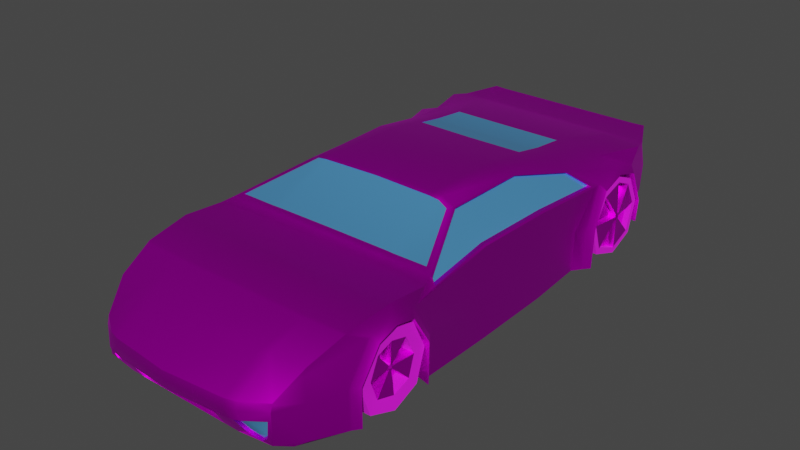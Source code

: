 # Source: Cocheto.blend  (saved by Blender 4.0.36; exported with 4.5.12 LTS)
import bpy
from mathutils import Matrix  # noqa: F401  (used for matrix-valued properties, if any)

bpy.ops.wm.read_factory_settings(use_empty=True)
scene = bpy.context.scene
scene.name = 'Scene'

# ---- collections
col_collection = bpy.data.collections.new('Collection'); scene.collection.children.link(col_collection)

# ---- images (referenced by path relative to the original .blend; pixels are not part of the script)
import os
ASSET_DIR = os.environ.get("B2B_ASSET_DIR", "")  # directory of the original .blend (textures are referenced by path, not embedded)
HERE = os.path.dirname(os.path.abspath(__file__))  # packed textures are extracted next to this script under _unpacked/

def load_image(name, relpath, width, height, colorspace="sRGB"):
    """Load a texture the original file referenced (path relative to the .blend, or extracted next to this script)."""
    p = next((c for c in (os.path.join(HERE, relpath), os.path.join(ASSET_DIR, relpath)) if relpath and os.path.exists(c)), "")
    if p:
        img = bpy.data.images.load(p, check_existing=True)
        img.name = name
    else:  # same state as the original file: an image datablock whose file is absent (Cycles renders it pink)
        img = bpy.data.images.new(name, width, height)
        img.source = "FILE"
        img.filepath = "//" + (relpath or name)
    img.colorspace_settings.name = colorspace
    return img
img_metal041a_1k_jpg_color_jpg = load_image('Metal041A_1K-JPG_Color.jpg', 'Metal041A_1K-JPG_Color.jpg', 1024, 1024, 'sRGB')
img_rubber004_1k_png_color_png = load_image('Rubber004_1K-PNG_Color.png', 'Rubber004_1K-PNG_Color.png', 1024, 1024, 'sRGB')

# ---- materials (node trees are filled in below, after node groups)
mat_base = bpy.data.materials.new('Base')
mat_base.alpha_threshold = 0.0
mat_base.use_transparent_shadow = False
mat_base.roughness = 0.5
mat_base.line_color = (0.0, 0.0, 0.0, 1.0)
mat_vidrio = bpy.data.materials.new('Vidrio')
mat_vidrio.use_transparent_shadow = False
mat_caucho = bpy.data.materials.new('Caucho')
mat_caucho.use_transparent_shadow = False
mat_metal = bpy.data.materials.new('Metal')
mat_metal.use_transparent_shadow = False

# ---- node groups
ng_auto_smooth = bpy.data.node_groups.new('Auto Smooth', 'GeometryNodeTree')
_s = ng_auto_smooth.interface.new_socket(name='Geometry', in_out='OUTPUT', socket_type='NodeSocketGeometry')
_s = ng_auto_smooth.interface.new_socket(name='Geometry', in_out='INPUT', socket_type='NodeSocketGeometry')
_s = ng_auto_smooth.interface.new_socket(name='Angle', in_out='INPUT', socket_type='NodeSocketFloat')
_s.subtype = 'ANGLE'
_s.min_value = 0.0
_s.max_value = 3.142
ng_auto_smooth.is_modifier = True
_N = ng_auto_smooth.nodes; _L = ng_auto_smooth.links
n0 = _N.new('NodeGroupOutput'); n0.name = 'Group Output'; n0.location = (480, -100)
n1 = _N.new('NodeGroupInput'); n1.name = 'Group Input'; n1.location = (-420, -300)
n2 = _N.new('NodeGroupInput'); n2.name = 'Group Input.001'; n2.location = (-60, -100)
n3 = _N.new('GeometryNodeSetShadeSmooth'); n3.name = 'Set Shade Smooth'; n3.location = (120, -100)
n3.domain = 'EDGE'
n4 = _N.new('GeometryNodeSetShadeSmooth'); n4.name = 'Set Shade Smooth.001'; n4.location = (300, -100)
n5 = _N.new('GeometryNodeInputMeshEdgeAngle'); n5.name = 'Edge Angle'; n5.location = (-420, -220)
n6 = _N.new('GeometryNodeInputEdgeSmooth'); n6.name = 'Is Edge Smooth'; n6.location = (-60, -160)
n7 = _N.new('GeometryNodeInputShadeSmooth'); n7.name = 'Is Face Smooth'; n7.location = (-240, -340)
n8 = _N.new('FunctionNodeBooleanMath'); n8.name = 'Boolean Math'; n8.location = (-60, -220)
n9 = _N.new('FunctionNodeCompare'); n9.name = 'Compare'; n9.location = (-240, -180)
n9.operation = 'LESS_EQUAL'
_L.new(n5.outputs[0], n9.inputs[0])
_L.new(n4.outputs[0], n0.inputs[0])
_L.new(n1.outputs[1], n9.inputs[1])
_L.new(n9.outputs[0], n8.inputs[0])
_L.new(n7.outputs[0], n8.inputs[1])
_L.new(n2.outputs[0], n3.inputs[0])
_L.new(n6.outputs[0], n3.inputs[1])
_L.new(n3.outputs[0], n4.inputs[0])
_L.new(n8.outputs[0], n3.inputs[2])
n0.is_active_output = True

# ---- material node trees
mat_base.use_nodes = True; mat_base.node_tree.nodes.clear()
_N = mat_base.node_tree.nodes; _L = mat_base.node_tree.links
n0 = _N.new('ShaderNodeOutputMaterial'); n0.name = 'Material Output'; n0.location = (300, 300)
n1 = _N.new('ShaderNodeBsdfPrincipled'); n1.name = 'Principled BSDF'; n1.location = (10, 300)
n1.distribution = 'GGX'
n1.subsurface_method = 'RANDOM_WALK_SKIN'
n1.inputs[1].default_value = 1.0
n1.inputs[3].default_value = 1.45
n1.inputs[27].default_value = (0.0, 0.0, 0.0, 1.0)
n1.inputs[28].default_value = 1.0
n2 = _N.new('ShaderNodeTexImage'); n2.name = 'Imagen'; n2.location = (-270, 260)
n2.image = img_metal041a_1k_jpg_color_jpg
n3 = _N.new('ShaderNodeMapping'); n3.name = 'Mapeo'; n3.location = (-450, 260)
n4 = _N.new('ShaderNodeTexCoord'); n4.name = 'Coordenadas de texturizado'; n4.location = (-630, 260)
_L.new(n1.outputs[0], n0.inputs[0])
_L.new(n2.outputs[0], n1.inputs[0])
_L.new(n3.outputs[0], n2.inputs[0])
_L.new(n4.outputs[2], n3.inputs[0])
n0.is_active_output = True
mat_vidrio.use_nodes = True; mat_vidrio.node_tree.nodes.clear()
_N = mat_vidrio.node_tree.nodes; _L = mat_vidrio.node_tree.links
n0 = _N.new('ShaderNodeBsdfPrincipled'); n0.name = 'BSDF Principista'; n0.location = (10, 300)
n0.inputs[0].default_value = (0.1083, 0.3949, 0.8002, 1.0)
n0.inputs[1].default_value = 0.4638
n0.inputs[2].default_value = 0.0
n0.inputs[3].default_value = 1.45
n1 = _N.new('ShaderNodeOutputMaterial'); n1.name = 'Material'; n1.location = (300, 300)
_L.new(n0.outputs[0], n1.inputs[0])
n1.is_active_output = True
mat_caucho.use_nodes = True; mat_caucho.node_tree.nodes.clear()
_N = mat_caucho.node_tree.nodes; _L = mat_caucho.node_tree.links
n0 = _N.new('ShaderNodeOutputMaterial'); n0.name = 'Material'; n0.location = (300, 300)
n1 = _N.new('ShaderNodeBsdfPrincipled'); n1.name = 'BSDF Principista'; n1.location = (10, 300)
n1.inputs[2].default_value = 1.0
n1.inputs[3].default_value = 1.45
n2 = _N.new('ShaderNodeMapping'); n2.name = 'Mapeo'; n2.location = (-450, 260)
n3 = _N.new('ShaderNodeTexCoord'); n3.name = 'Coordenadas de texturizado'; n3.location = (-630, 260)
n4 = _N.new('ShaderNodeTexImage'); n4.name = 'Imagen'; n4.location = (-270, 260)
n4.image = img_rubber004_1k_png_color_png
_L.new(n1.outputs[0], n0.inputs[0])
_L.new(n4.outputs[0], n1.inputs[0])
_L.new(n2.outputs[0], n4.inputs[0])
_L.new(n3.outputs[2], n2.inputs[0])
n0.is_active_output = True
mat_metal.use_nodes = True; mat_metal.node_tree.nodes.clear()
_N = mat_metal.node_tree.nodes; _L = mat_metal.node_tree.links
n0 = _N.new('ShaderNodeOutputMaterial'); n0.name = 'Material'; n0.location = (300, 300)
n1 = _N.new('ShaderNodeBsdfPrincipled'); n1.name = 'BSDF Principista'; n1.location = (10, 300)
n1.inputs[1].default_value = 1.0
n1.inputs[3].default_value = 1.45
n2 = _N.new('ShaderNodeTexImage'); n2.name = 'Imagen'; n2.location = (-270, 260)
n2.image = img_metal041a_1k_jpg_color_jpg
n3 = _N.new('ShaderNodeMapping'); n3.name = 'Mapeo'; n3.location = (-450, 260)
n4 = _N.new('ShaderNodeTexCoord'); n4.name = 'Coordenadas de texturizado'; n4.location = (-630, 260)
_L.new(n1.outputs[0], n0.inputs[0])
_L.new(n2.outputs[0], n1.inputs[0])
_L.new(n3.outputs[0], n2.inputs[0])
_L.new(n4.outputs[2], n3.inputs[0])
n0.is_active_output = True

# ---- world
world_world = bpy.data.worlds.new('World'); scene.world = world_world
world_world.use_nodes = True; world_world.node_tree.nodes.clear()
_N = world_world.node_tree.nodes; _L = world_world.node_tree.links
n0 = _N.new('ShaderNodeOutputWorld'); n0.name = 'World Output'; n0.location = (300, 300)
n1 = _N.new('ShaderNodeBackground'); n1.name = 'Background'; n1.location = (10, 300)
n1.inputs[0].default_value = (0.05088, 0.05088, 0.05088, 1.0)
_L.new(n1.outputs[0], n0.inputs[0])
n0.is_active_output = True
world_world.color = (0.05088, 0.05088, 0.05088)
world_world.use_sun_shadow = False
world_world.sun_shadow_jitter_overblur = 0.0

# ---- meshes
me_cube = bpy.data.meshes.new('Cube')
me_cube.from_pydata([(0.3922, 1.351, 0.1947), (0.5083, 1.222, -0.09092), (0.3546, -1.341, -0.0336), (0.4148, -1.286, -0.2088), (0.3355, -0.1785, 0.3159), (0.3543, -1.35, -0.07033), (0.3787, 0.6303, 0.2639), (0.3787, 1.196, 0.1779), (0.0, 1.234, -0.06876), (0.0, -1.383, -0.0336), (0.0, -1.301, -0.2122), (0.0, 1.351, 0.1947), (0.3402, -0.5402, 0.1614), (0.3479, -0.9763, 0.1485), (0.3506, -1.17, 0.07664), (0.4922, -1.207, -0.2429), (0.5225, -0.7716, -0.1098), (0.512, -0.5368, -0.2719), (0.512, -0.1452, -0.277), (0.3942, 1.282, 0.01667), (0.5179, 0.7204, -0.2261), (0.512, 1.183, -0.1199), (0.0, 1.183, -0.1199), (0.0, 0.6187, -0.2701), (0.0, 0.2598, -0.2726), (0.0, -0.1452, -0.277), (0.0, -0.5697, -0.2708), (0.0, -0.9941, -0.2558), (0.0, -1.207, -0.2429), (0.0, 1.196, 0.1779), (0.0, 0.2748, 0.3238), (0.0, -0.1779, 0.328), (0.0, -0.5402, 0.1614), (0.0, -0.9763, 0.1485), (0.0, -1.17, 0.07664), (0.3648, 0.2748, 0.3187), (0.512, 0.2585, -0.271), (0.0, 1.283, 0.01667), (0.0, -1.392, -0.07033), (0.518, 0.6647, -0.06496), (0.5089, -0.57, -0.09602), (0.512, -0.9613, -0.07167), (0.3806, 0.863, 0.2231), (0.5131, 0.8573, -0.258), (0.0, 0.8479, -0.2581), (0.0, 0.863, 0.2467), (0.2294, -1.301, -0.2117), (0.3009, 1.351, 0.1947), (0.0, 1.262, -0.005494), (0.3009, -1.356, -0.0336), (0.3009, 1.196, 0.1779), (0.2892, 0.6305, 0.2697), (0.2888, -0.1781, 0.3208), (0.3009, -0.5402, 0.1614), (0.3009, -0.9763, 0.1485), (0.3009, -1.17, 0.07664), (0.3009, 1.183, -0.1199), (0.3009, 0.6514, -0.2683), (0.3009, -0.1452, -0.277), (0.3009, -0.5697, -0.2708), (0.3009, -0.9612, -0.257), (0.3009, -1.207, -0.2429), (0.288, 0.2748, 0.3284), (0.3009, 0.2591, -0.2718), (0.2372, -1.368, -0.1097), (0.0, 1.226, -0.06876), (0.3009, 0.8478, -0.2581), (0.3009, 0.863, 0.247), (0.339, -0.7627, 0.1791), (0.522, -0.7652, -0.2853), (0.0, -0.7654, -0.2639), (0.0, -0.7627, 0.1791), (0.3009, -0.7654, -0.2512), (0.3009, -0.7627, 0.1791), (0.5174, 1.018, -0.2256), (0.3798, 1.105, 0.2073), (0.0, 1.088, -0.174), (0.0, 1.105, 0.2073), (0.3009, 1.105, 0.2073), (0.3009, 1.088, -0.174), (0.5172, 0.7491, 0.07924), (0.0, -1.385, -0.04196), (0.0, 1.336, 0.1542), (0.3565, -1.343, -0.04196), (0.3922, 1.336, 0.1542), (0.5218, -0.751, -0.08662), (0.5225, -0.7699, -0.08733), (0.3009, -1.358, -0.04196), (0.3009, 1.336, 0.1542), (0.5174, 0.9906, 0.07246), (0.512, 0.6184, -0.2698), (0.5211, -0.7495, -0.1096), (0.512, -0.9941, -0.2558), (0.3009, 0.6185, -0.27), (0.0, 0.6515, -0.2684), (0.3009, -0.5368, -0.2719), (0.0, -0.5368, -0.2719), (0.3009, -0.9941, -0.2558), (0.0, -0.9612, -0.257), (0.3009, 1.057, -0.1849), (0.0, 1.057, -0.1849), (0.512, 1.07, -0.06804), (0.512, 1.088, -0.174), (0.5088, -0.7645, 0.08288), (0.5175, 0.8803, 0.1207), (0.4444, -1.289, -0.18), (0.5154, -1.154, -0.2405), (0.5507, -0.9732, 0.1509), (0.5138, -1.147, 0.079), (0.5025, 1.287, 0.01903), (0.5259, 1.227, -0.08856), (0.5688, -0.7615, 0.1815), (0.4505, -1.289, -0.1056), (0.3762, -0.1759, 0.2877), (0.5707, -0.5607, 0.1653), (0.5588, -0.1565, 0.1764), (0.567, -0.1437, -0.07221), (0.4617, -1.272, -0.03123), (0.581, 0.7171, 0.1364), (0.581, 0.6303, -0.06797), (0.5343, 1.175, -0.1176), (0.485, 0.8631, 0.2059), (0.4787, 0.6303, 0.2075), (0.4522, 1.351, 0.1971), (0.5343, 1.189, 0.1803), (0.581, -0.994, -0.2535), (0.581, -0.5368, -0.2696), (0.567, -0.1426, -0.2746), (0.5343, 1.192, 0.1309), (0.5343, 1.192, -0.06797), (0.581, 1.088, -0.1717), (0.581, 0.6184, -0.2675), (0.4617, -1.274, -0.03959), (0.581, -0.535, -0.06797), (0.581, -0.9942, -0.06797), (0.5154, -1.158, -0.06797), (0.4522, 1.336, 0.1566), (0.567, 0.2656, -0.06797), (0.567, 0.2611, -0.2687), (0.4054, 0.2731, 0.2856), (0.581, -0.6429, 0.111), (0.581, -0.877, 0.1011), (0.5138, -1.157, 0.04556), (0.5584, 0.2685, 0.1651), (0.5594, 1.105, 0.1938), (0.581, 1.103, -0.06797), (0.581, 1.009, 0.1365), (0.581, 0.8602, 0.1754), (0.581, -0.7631, 0.1345), (0.6078, 0.7367, 0.1031), (0.6078, 0.6632, -0.06894), (0.6078, 0.6514, -0.2676), (0.6049, -0.5679, -0.06819), (0.6049, -0.5697, -0.2688), (0.6049, -0.9612, -0.0693), (0.6049, -0.9611, -0.254), (0.6049, -0.66, 0.08001), (0.6049, -0.8607, 0.07132), (0.6078, 0.9892, 0.1059), (0.6078, 1.07, -0.06567), (0.6078, 1.055, -0.1749), (0.6049, -0.7623, 0.1015), (0.6078, 0.8588, 0.1425), (0.0, 0.5803, -0.2704), (0.3772, 0.5922, 0.2697), (0.512, 0.5799, -0.27), (0.3009, 0.5801, -0.2702), (0.2878, 0.5926, 0.2759), (0.4772, 0.585, 0.2114), (0.5474, 0.5729, -0.2676), (0.5474, 0.5839, -0.06797), (0.5719, 0.6499, 0.1463), (0.3402, -0.4761, 0.1877), (0.512, -0.497, -0.2724), (0.0, -0.497, -0.2724), (0.0, -0.4767, 0.1906), (0.3009, -0.497, -0.2724), (0.2998, -0.4766, 0.1894), (0.5129, -0.4779, 0.1902), (0.5683, -0.5218, -0.2698), (0.5683, -0.5201, -0.06813), (0.5696, -0.4921, 0.1355), (0.3481, -0.9907, 0.1432), (0.5105, -1.01, -0.2549), (0.0, -1.01, -0.2549), (0.0, -0.9907, 0.1432), (0.3009, -1.01, -0.2549), (0.3009, -0.9907, 0.1432), (0.5479, -0.9861, 0.1456), (0.5761, -1.006, -0.2525), (0.5761, -1.006, -0.06797), (0.576, -0.8977, 0.09699), (0.344, -1.356, -0.1079), (0.0, -1.371, -0.1266), (0.0, -1.28, -0.2137), (0.343, -1.286, -0.2081), (0.0, -1.354, -0.1158), (0.0, -1.284, -0.2014), (0.236, -1.331, -0.09889), (0.2281, -1.283, -0.2009), (0.3009, -1.299, -0.2137), (0.457, -1.28, -0.2137), (0.3704, -1.346, -0.1063), (0.3009, -1.36, -0.07033), (0.4617, -1.282, -0.06797), (0.4626, -1.281, -0.2114), (0.3659, -1.333, -0.1007), (0.4103, -1.273, -0.2032), (0.3385, -1.273, -0.2024), (0.3395, -1.343, -0.1022), (0.446, -1.276, -0.09991), (0.4399, -1.276, -0.1743), (0.3009, -1.36, -0.1129), (0.2371, -1.361, -0.1111), (0.2896, -0.1537, 0.3315), (0.3382, -0.1537, 0.3253), (0.0, -0.1537, 0.3392), (0.4031, -0.1498, 0.2868), (0.5599, -0.4966, 0.1707), (0.34, -0.501, 0.178), (0.2997, -0.501, 0.1787), (0.0, -0.501, 0.1794), (0.3355, -0.1702, 0.3159), (0.3402, -0.4678, 0.1877), (0.0, -0.1696, 0.328), (0.0, -0.4684, 0.1906), (0.2888, -0.1698, 0.3208), (0.2998, -0.4683, 0.1894), (0.3762, -0.1676, 0.2877), (0.5129, -0.4696, 0.1902), (0.3968, 0.2749, 0.2919), (0.3948, -0.1526, 0.2936), (0.4699, 0.5923, 0.2165), (0.567, 0.2681, 0.1587), (0.567, -0.156, 0.1696), (0.581, 0.6688, 0.1388), (0.553, -0.5017, 0.1769), (0.581, -0.6156, 0.1143), (0.384, -0.1498, 0.2868), (0.5397, -0.1565, 0.1764), (0.3863, 0.2731, 0.2856), (0.5393, 0.2685, 0.1651), (0.4581, 0.585, 0.2114), (0.5528, 0.6499, 0.1463), (0.5408, -0.4966, 0.1707), (0.5505, -0.4921, 0.1355), (0.0, 0.458, -0.2712), (0.0, 0.4827, 0.2917), (0.3725, 0.4711, 0.2884), (0.3009, 0.4576, -0.2708), (0.2838, 0.4827, 0.2941), (0.442, 0.4712, 0.2453), (0.5549, 0.4625, -0.06797), (0.5756, 0.5159, 0.1464), (0.512, 0.4572, -0.2704), (0.5549, 0.4539, -0.268), (0.4498, 0.466, 0.2397), (0.5667, 0.5044, 0.1535), (0.4307, 0.466, 0.2397), (0.5477, 0.5044, 0.1535), (0.0, 0.8167, 0.2511), (0.2892, 0.8051, 0.2526), (0.3009, 0.8167, 0.2515), (0.3009, 0.6303, 0.2698), (0.2995, 0.5922, 0.276), (0.2951, 0.4711, 0.296), (0.0, 0.4711, 0.2934), (0.0, 0.8051, 0.2522), (0.0, 0.7946, 0.2522), (0.0, 0.6198, 0.2688), (0.2892, 0.62, 0.2697), (0.0, 0.5817, 0.2747), (0.2878, 0.5821, 0.2759), (0.0, 0.4722, 0.2917), (0.2892, 0.7946, 0.2526), (0.2838, 0.4722, 0.2941), (0.5248, -0.7654, -0.2512), (0.512, -0.5697, -0.2437), (0.512, -0.9611, -0.2373), (0.512, -0.568, -0.07056), (0.5089, -0.9466, -0.09793), (0.512, -0.66, 0.07764), (0.512, -0.8608, 0.06895), (0.512, -0.7623, 0.09915), (0.5236, -0.763, -0.2183), (0.5087, -0.6172, -0.2462), (0.5087, -0.8928, -0.2453), (0.5144, -0.6315, -0.09743), (0.5146, -0.8864, -0.09841), (0.5089, -0.6413, 0.05015), (0.509, -0.8845, 0.04306), (0.5143, -0.7632, 0.02416), (0.5963, -0.7654, -0.284), (0.583, -0.6173, -0.2449), (0.583, -0.893, -0.244), (0.5831, -0.5701, -0.0947), (0.5832, -0.9468, -0.0966), (0.5832, -0.6414, 0.05148), (0.5833, -0.8846, 0.04439), (0.5831, -0.7647, 0.08421), (0.5898, -0.7632, -0.2172), (0.5804, -0.6634, -0.197), (0.5806, -0.8503, -0.1965), (0.5806, -0.6317, -0.09625), (0.5808, -0.8866, -0.09722), (0.5806, -0.6802, 0.003276), (0.5807, -0.8444, -0.001526), (0.5805, -0.7634, 0.02535), (0.5268, -0.7614, -0.1143), (0.5142, -0.6632, -0.1982), (0.5143, -0.8501, -0.1977), (0.5226, -0.7472, -0.09851), (0.5237, -0.775, -0.09882), (0.5144, -0.6801, 0.002091), (0.5145, -0.8442, -0.002711), (0.5211, -0.7604, -0.08391), (0.5797, -0.7613, -0.09922), (0.5721, -0.775, -0.09882), (0.5709, -0.7472, -0.09851), (0.5752, -0.7614, -0.1143), (0.5695, -0.7604, -0.08391), (0.5695, -0.7495, -0.1096), (0.5709, -0.7716, -0.1098), (0.5702, -0.751, -0.08662), (0.5709, -0.7699, -0.08733), (0.5179, 0.8799, -0.282), (0.512, 1.055, -0.1773), (0.512, 0.7366, 0.1008), (0.512, 0.6631, -0.07131), (0.512, 0.6514, -0.2699), (0.512, 0.9902, 0.1035), (0.5155, 1.065, -0.06698), (0.5003, 0.8575, 0.1401), (0.5905, 1.036, -0.06978), (0.5927, 0.8795, -0.2533), (0.5923, 0.8805, 0.1208), (0.5928, 0.665, -0.06486), (0.5923, 0.996, -0.2056), (0.5921, 0.7673, 0.05692), (0.5927, 0.7418, -0.205), (0.5923, 0.9716, 0.05175), (0.5927, 0.8802, -0.2819), (0.5922, 1.018, -0.2255), (0.592, 0.7494, 0.07934), (0.5929, 0.6943, -0.06775), (0.5927, 0.7207, -0.226), (0.5921, 0.9909, 0.07256), (0.5903, 1.065, -0.06688), (0.5924, 0.879, 0.09223), (0.5625, 0.8937, -0.08369), (0.5635, 0.8793, -0.2533), (0.5632, 0.8789, 0.09219), (0.564, 0.8588, -0.08257), (0.5637, 0.889, -0.09855), (0.5636, 0.8636, -0.06731), (0.5636, 0.8629, -0.09829), (0.5637, 0.8903, -0.06857), (0.5636, 0.8767, -0.1029), (0.5631, 0.9959, -0.2056), (0.5629, 0.7672, 0.05688), (0.5637, 0.6942, -0.06779), (0.5635, 0.7417, -0.205), (0.5631, 0.9715, 0.05172), (0.5613, 1.036, -0.06982), (0.5636, 0.8767, -0.06291), (0.5968, 0.8945, -0.08372), (0.6053, 0.8761, -0.08208), (0.5979, 0.8775, -0.1029), (0.598, 0.8775, -0.06294), (0.5983, 0.8595, -0.0826), (0.5981, 0.8898, -0.09858), (0.5979, 0.8644, -0.06734), (0.5979, 0.8636, -0.09832), (0.598, 0.891, -0.0686), (0.3009, 1.222, -0.09092), (0.0, 1.222, -0.09092), (0.0, 1.27, -0.005494), (0.3009, 1.283, 0.01667), (0.1555, 1.226, -0.06876), (0.1555, 1.262, -0.005494), (0.1555, 1.234, -0.06876), (0.1555, 1.27, -0.005494), (-0.3922, 1.351, 0.1947), (-0.5083, 1.222, -0.09092), (-0.3546, -1.341, -0.0336), (-0.4148, -1.286, -0.2088), (-0.3355, -0.1785, 0.3159), (-0.3543, -1.35, -0.07033), (-0.3787, 0.6303, 0.2639), (-0.3787, 1.196, 0.1779), (-0.3402, -0.5402, 0.1614), (-0.3479, -0.9763, 0.1485), (-0.3506, -1.17, 0.07664), (-0.4922, -1.207, -0.2429), (-0.5225, -0.7716, -0.1098), (-0.512, -0.5368, -0.2719), (-0.512, -0.1452, -0.277), (-0.3942, 1.282, 0.01667), (-0.5179, 0.7204, -0.2261), (-0.512, 1.183, -0.1199), (-0.3648, 0.2748, 0.3187), (-0.512, 0.2585, -0.271), (-0.518, 0.6647, -0.06496), (-0.5089, -0.57, -0.09602), (-0.512, -0.9613, -0.07167), (-0.3806, 0.863, 0.2231), (-0.5131, 0.8573, -0.258), (-0.2294, -1.301, -0.2117), (-0.3009, 1.351, 0.1947), (-0.3009, -1.356, -0.0336), (-0.3009, 1.196, 0.1779), (-0.2892, 0.6305, 0.2697), (-0.2888, -0.1781, 0.3208), (-0.3009, -0.5402, 0.1614), (-0.3009, -0.9763, 0.1485), (-0.3009, -1.17, 0.07664), (-0.3009, 1.183, -0.1199), (-0.3009, 0.6514, -0.2683), (-0.3009, -0.1452, -0.277), (-0.3009, -0.5697, -0.2708), (-0.3009, -0.9612, -0.257), (-0.3009, -1.207, -0.2429), (-0.288, 0.2748, 0.3284), (-0.3009, 0.2591, -0.2718), (-0.2372, -1.368, -0.1097), (-0.3009, 0.8478, -0.2581), (-0.3009, 0.863, 0.247), (-0.339, -0.7627, 0.1791), (-0.522, -0.7652, -0.2853), (-0.3009, -0.7654, -0.2512), (-0.3009, -0.7627, 0.1791), (-0.5174, 1.018, -0.2256), (-0.3798, 1.105, 0.2073), (-0.3009, 1.105, 0.2073), (-0.3009, 1.088, -0.174), (-0.5172, 0.7491, 0.07924), (-0.3565, -1.343, -0.04196), (-0.3922, 1.336, 0.1542), (-0.5218, -0.751, -0.08662), (-0.5225, -0.7699, -0.08733), (-0.3009, -1.358, -0.04196), (-0.3009, 1.336, 0.1542), (-0.5174, 0.9906, 0.07246), (-0.512, 0.6184, -0.2698), (-0.5211, -0.7495, -0.1096), (-0.512, -0.9941, -0.2558), (-0.3009, 0.6185, -0.27), (-0.3009, -0.5368, -0.2719), (-0.3009, -0.9941, -0.2558), (-0.3009, 1.057, -0.1849), (-0.512, 1.07, -0.06804), (-0.512, 1.088, -0.174), (-0.5088, -0.7645, 0.08288), (-0.5175, 0.8803, 0.1207), (-0.4444, -1.289, -0.18), (-0.5154, -1.154, -0.2405), (-0.5507, -0.9732, 0.1509), (-0.5138, -1.147, 0.079), (-0.5025, 1.287, 0.01903), (-0.5259, 1.227, -0.08856), (-0.5688, -0.7615, 0.1815), (-0.4505, -1.289, -0.1056), (-0.3762, -0.1759, 0.2877), (-0.5707, -0.5607, 0.1653), (-0.5588, -0.1565, 0.1764), (-0.567, -0.1437, -0.07221), (-0.4617, -1.272, -0.03123), (-0.581, 0.7171, 0.1364), (-0.581, 0.6303, -0.06797), (-0.5343, 1.175, -0.1176), (-0.485, 0.8631, 0.2059), (-0.4787, 0.6303, 0.2075), (-0.4522, 1.351, 0.1971), (-0.5343, 1.189, 0.1803), (-0.581, -0.994, -0.2535), (-0.581, -0.5368, -0.2696), (-0.567, -0.1426, -0.2746), (-0.5343, 1.192, 0.1309), (-0.5343, 1.192, -0.06797), (-0.581, 1.088, -0.1717), (-0.581, 0.6184, -0.2675), (-0.4617, -1.274, -0.03959), (-0.581, -0.535, -0.06797), (-0.581, -0.9942, -0.06797), (-0.5154, -1.158, -0.06797), (-0.4522, 1.336, 0.1566), (-0.567, 0.2656, -0.06797), (-0.567, 0.2611, -0.2687), (-0.4054, 0.2731, 0.2856), (-0.581, -0.6429, 0.111), (-0.581, -0.877, 0.1011), (-0.5138, -1.157, 0.04556), (-0.5584, 0.2685, 0.1651), (-0.5594, 1.105, 0.1938), (-0.581, 1.103, -0.06797), (-0.581, 1.009, 0.1365), (-0.581, 0.8602, 0.1754), (-0.581, -0.7631, 0.1345), (-0.6078, 0.7367, 0.1031), (-0.6078, 0.6632, -0.06894), (-0.6078, 0.6514, -0.2676), (-0.6049, -0.5679, -0.06819), (-0.6049, -0.5697, -0.2688), (-0.6049, -0.9612, -0.0693), (-0.6049, -0.9611, -0.254), (-0.6049, -0.66, 0.08001), (-0.6049, -0.8607, 0.07132), (-0.6078, 0.9892, 0.1059), (-0.6078, 1.07, -0.06567), (-0.6078, 1.055, -0.1749), (-0.6049, -0.7623, 0.1015), (-0.6078, 0.8588, 0.1425), (-0.3772, 0.5922, 0.2697), (-0.512, 0.5799, -0.27), (-0.3009, 0.5801, -0.2702), (-0.2878, 0.5926, 0.2759), (-0.4772, 0.585, 0.2114), (-0.5474, 0.5729, -0.2676), (-0.5474, 0.5839, -0.06797), (-0.5719, 0.6499, 0.1463), (-0.3402, -0.4761, 0.1877), (-0.512, -0.497, -0.2724), (-0.3009, -0.497, -0.2724), (-0.2998, -0.4766, 0.1894), (-0.5129, -0.4779, 0.1902), (-0.5683, -0.5218, -0.2698), (-0.5683, -0.5201, -0.06813), (-0.5696, -0.4921, 0.1355), (-0.3481, -0.9907, 0.1432), (-0.5105, -1.01, -0.2549), (-0.3009, -1.01, -0.2549), (-0.3009, -0.9907, 0.1432), (-0.5479, -0.9861, 0.1456), (-0.5761, -1.006, -0.2525), (-0.5761, -1.006, -0.06797), (-0.576, -0.8977, 0.09699), (-0.344, -1.356, -0.1079), (-0.343, -1.286, -0.2081), (-0.236, -1.331, -0.09889), (-0.2281, -1.283, -0.2009), (-0.3009, -1.299, -0.2137), (-0.457, -1.28, -0.2137), (-0.3704, -1.346, -0.1063), (-0.3009, -1.36, -0.07033), (-0.4617, -1.282, -0.06797), (-0.4626, -1.281, -0.2114), (-0.3659, -1.333, -0.1007), (-0.4103, -1.273, -0.2032), (-0.3385, -1.273, -0.2024), (-0.3395, -1.343, -0.1022), (-0.446, -1.276, -0.09991), (-0.4399, -1.276, -0.1743), (-0.3009, -1.36, -0.1129), (-0.2371, -1.361, -0.1111), (-0.2896, -0.1537, 0.3315), (-0.3382, -0.1537, 0.3253), (-0.4031, -0.1498, 0.2868), (-0.5599, -0.4966, 0.1707), (-0.34, -0.501, 0.178), (-0.2997, -0.501, 0.1787), (-0.3355, -0.1702, 0.3159), (-0.3402, -0.4678, 0.1877), (-0.2888, -0.1698, 0.3208), (-0.2998, -0.4683, 0.1894), (-0.3762, -0.1676, 0.2877), (-0.5129, -0.4696, 0.1902), (-0.3968, 0.2749, 0.2919), (-0.3948, -0.1526, 0.2936), (-0.4699, 0.5923, 0.2165), (-0.567, 0.2681, 0.1587), (-0.567, -0.156, 0.1696), (-0.581, 0.6688, 0.1388), (-0.553, -0.5017, 0.1769), (-0.581, -0.6156, 0.1143), (-0.384, -0.1498, 0.2868), (-0.5397, -0.1565, 0.1764), (-0.3863, 0.2731, 0.2856), (-0.5393, 0.2685, 0.1651), (-0.4581, 0.585, 0.2114), (-0.5528, 0.6499, 0.1463), (-0.5408, -0.4966, 0.1707), (-0.5505, -0.4921, 0.1355), (-0.3725, 0.4711, 0.2884), (-0.3009, 0.4576, -0.2708), (-0.2838, 0.4827, 0.2941), (-0.442, 0.4712, 0.2453), (-0.5549, 0.4625, -0.06797), (-0.5756, 0.5159, 0.1464), (-0.512, 0.4572, -0.2704), (-0.5549, 0.4539, -0.268), (-0.4498, 0.466, 0.2397), (-0.5667, 0.5044, 0.1535), (-0.4307, 0.466, 0.2397), (-0.5477, 0.5044, 0.1535), (-0.2892, 0.8051, 0.2526), (-0.3009, 0.8167, 0.2515), (-0.3009, 0.6303, 0.2698), (-0.2995, 0.5922, 0.276), (-0.2951, 0.4711, 0.296), (-0.2892, 0.62, 0.2697), (-0.2878, 0.5821, 0.2759), (-0.2892, 0.7946, 0.2526), (-0.2838, 0.4722, 0.2941), (-0.5248, -0.7654, -0.2512), (-0.512, -0.5697, -0.2437), (-0.512, -0.9611, -0.2373), (-0.512, -0.568, -0.07056), (-0.5089, -0.9466, -0.09793), (-0.512, -0.66, 0.07764), (-0.512, -0.8608, 0.06895), (-0.512, -0.7623, 0.09915), (-0.5236, -0.763, -0.2183), (-0.5087, -0.6172, -0.2462), (-0.5087, -0.8928, -0.2453), (-0.5144, -0.6315, -0.09743), (-0.5146, -0.8864, -0.09841), (-0.5089, -0.6413, 0.05015), (-0.509, -0.8845, 0.04306), (-0.5143, -0.7632, 0.02416), (-0.5963, -0.7654, -0.284), (-0.583, -0.6173, -0.2449), (-0.583, -0.893, -0.244), (-0.5831, -0.5701, -0.0947), (-0.5832, -0.9468, -0.0966), (-0.5832, -0.6414, 0.05148), (-0.5833, -0.8846, 0.04439), (-0.5831, -0.7647, 0.08421), (-0.5898, -0.7632, -0.2172), (-0.5804, -0.6634, -0.197), (-0.5806, -0.8503, -0.1965), (-0.5806, -0.6317, -0.09625), (-0.5808, -0.8866, -0.09722), (-0.5806, -0.6802, 0.003276), (-0.5807, -0.8444, -0.001526), (-0.5805, -0.7634, 0.02535), (-0.5268, -0.7614, -0.1143), (-0.5142, -0.6632, -0.1982), (-0.5143, -0.8501, -0.1977), (-0.5226, -0.7472, -0.09851), (-0.5237, -0.775, -0.09882), (-0.5144, -0.6801, 0.002091), (-0.5145, -0.8442, -0.002711), (-0.5211, -0.7604, -0.08391), (-0.5797, -0.7613, -0.09922), (-0.5721, -0.775, -0.09882), (-0.5709, -0.7472, -0.09851), (-0.5752, -0.7614, -0.1143), (-0.5695, -0.7604, -0.08391), (-0.5695, -0.7495, -0.1096), (-0.5709, -0.7716, -0.1098), (-0.5702, -0.751, -0.08662), (-0.5709, -0.7699, -0.08733), (-0.5179, 0.8799, -0.282), (-0.512, 1.055, -0.1773), (-0.512, 0.7366, 0.1008), (-0.512, 0.6631, -0.07131), (-0.512, 0.6514, -0.2699), (-0.512, 0.9902, 0.1035), (-0.5155, 1.065, -0.06698), (-0.5003, 0.8575, 0.1401), (-0.5905, 1.036, -0.06978), (-0.5927, 0.8795, -0.2533), (-0.5923, 0.8805, 0.1208), (-0.5928, 0.665, -0.06486), (-0.5923, 0.996, -0.2056), (-0.5921, 0.7673, 0.05692), (-0.5927, 0.7418, -0.205), (-0.5923, 0.9716, 0.05175), (-0.5927, 0.8802, -0.2819), (-0.5922, 1.018, -0.2255), (-0.592, 0.7494, 0.07934), (-0.5929, 0.6943, -0.06775), (-0.5927, 0.7207, -0.226), (-0.5921, 0.9909, 0.07256), (-0.5903, 1.065, -0.06688), (-0.5924, 0.879, 0.09223), (-0.5625, 0.8937, -0.08369), (-0.5635, 0.8793, -0.2533), (-0.5632, 0.8789, 0.09219), (-0.564, 0.8588, -0.08257), (-0.5637, 0.889, -0.09855), (-0.5636, 0.8636, -0.06731), (-0.5636, 0.8629, -0.09829), (-0.5637, 0.8903, -0.06857), (-0.5636, 0.8767, -0.1029), (-0.5631, 0.9959, -0.2056), (-0.5629, 0.7672, 0.05688), (-0.5637, 0.6942, -0.06779), (-0.5635, 0.7417, -0.205), (-0.5631, 0.9715, 0.05172), (-0.5613, 1.036, -0.06982), (-0.5636, 0.8767, -0.06291), (-0.5968, 0.8945, -0.08372), (-0.6053, 0.8761, -0.08208), (-0.5979, 0.8775, -0.1029), (-0.598, 0.8775, -0.06294), (-0.5983, 0.8595, -0.0826), (-0.5981, 0.8898, -0.09858), (-0.5979, 0.8644, -0.06734), (-0.5979, 0.8636, -0.09832), (-0.598, 0.891, -0.0686), (-0.3009, 1.222, -0.09092), (-0.3009, 1.283, 0.01667), (-0.1555, 1.226, -0.06876), (-0.1555, 1.262, -0.005494), (-0.1555, 1.234, -0.06876), (-0.1555, 1.27, -0.005494)], [], [(220, 221, 32, 53), (62, 30, 216, 214), (265, 266, 30, 62), (61, 15, 201, 200), (18, 36, 138, 127), (88, 47, 0, 84), (51, 261, 274, 270), (47, 11, 29, 50), (87, 49, 9, 81), (55, 34, 9, 49), (73, 71, 33, 54), (187, 185, 34, 55), (248, 35, 230, 251), (282, 283, 161, 157), (83, 5, 204, 132), (173, 18, 127, 179), (332, 330, 158, 162), (278, 41, 154, 155), (374, 1, 21, 56), (327, 332, 162, 149), (249, 254, 36, 63), (63, 36, 18, 58), (176, 173, 17, 95), (72, 276, 278, 60), (186, 183, 15, 61), (14, 2, 117, 108), (308, 91, 321, 319), (283, 281, 156, 161), (183, 92, 125, 189), (279, 277, 153, 152), (66, 43, 329, 57), (84, 0, 123, 136), (10, 46, 199, 197), (374, 377, 19, 1), (101, 326, 160, 159), (325, 74, 342, 341), (99, 326, 43, 66), (329, 328, 150, 151), (78, 77, 45, 67), (75, 78, 67, 42), (100, 99, 66, 44), (376, 381, 379, 48), (195, 3, 207, 208), (184, 186, 61, 28), (70, 72, 60, 98), (174, 176, 95, 96), (24, 63, 58, 25), (246, 249, 63, 24), (39, 20, 345, 336), (375, 374, 56, 22), (182, 187, 55, 14), (68, 73, 54, 13), (14, 55, 49, 2), (83, 2, 49, 87), (0, 47, 50, 7), (44, 66, 57, 94), (82, 11, 47, 88), (28, 61, 200, 194), (248, 265, 62, 35), (2, 83, 132, 117), (219, 220, 53, 12), (12, 53, 73, 68), (26, 59, 72, 70), (303, 287, 311, 318), (59, 277, 276, 72), (219, 12, 114, 236), (53, 32, 71, 73), (22, 56, 79, 76), (7, 50, 78, 75), (50, 29, 77, 78), (328, 327, 149, 150), (56, 21, 102, 79), (192, 195, 208, 209), (330, 101, 159, 158), (311, 85, 323, 318), (37, 82, 88, 377), (5, 83, 87, 203), (74, 331, 347, 342), (326, 102, 130, 160), (307, 291, 315, 320), (68, 13, 107, 111), (92, 278, 155, 125), (42, 67, 262, 263, 6), (19, 84, 136, 109), (203, 87, 81, 38), (377, 88, 84, 19), (1, 19, 109, 110), (0, 7, 124, 123), (75, 42, 121, 144), (7, 75, 144, 124), (277, 17, 126, 153), (94, 57, 93, 23), (59, 26, 96, 95), (98, 60, 97, 27), (182, 14, 108, 188), (12, 68, 111, 114), (57, 329, 90, 93), (277, 59, 95, 17), (60, 278, 92, 97), (99, 100, 76, 79), (20, 325, 341, 345), (326, 99, 79, 102), (201, 15, 106, 205), (90, 329, 151, 131), (62, 214, 215, 35), (41, 282, 157, 154), (142, 108, 117, 132), (136, 123, 124, 128), (42, 6, 122, 121), (115, 143, 241, 239), (171, 168, 242, 243), (237, 236, 114, 140), (148, 111, 107, 141), (191, 188, 108, 142), (189, 190, 135, 106), (179, 180, 133, 126), (138, 137, 116, 127), (255, 252, 137, 138), (110, 109, 129, 120), (106, 135, 204, 205), (146, 144, 121, 147), (230, 35, 215, 231), (140, 114, 111, 148), (128, 124, 144, 146), (120, 129, 145, 130), (129, 128, 146, 145), (190, 191, 142, 135), (180, 237, 140, 133), (137, 233, 234, 116), (252, 253, 233, 137), (109, 136, 128, 129), (135, 142, 132, 204), (150, 149, 118, 119), (151, 150, 119, 131), (152, 153, 126, 133), (155, 154, 134, 125), (156, 152, 133, 140), (154, 157, 141, 134), (158, 159, 145, 146), (159, 160, 130, 145), (161, 156, 140, 148), (162, 158, 146, 147), (157, 161, 148, 141), (147, 121, 122, 118), (21, 1, 110, 120), (281, 279, 152, 156), (165, 90, 131, 169), (102, 21, 120, 130), (254, 165, 169, 255), (119, 118, 235, 170), (131, 119, 170, 169), (118, 122, 232, 235), (6, 263, 264, 164), (23, 93, 166, 163), (93, 90, 165, 166), (6, 164, 232, 122), (250, 167, 272, 275), (116, 234, 237, 180), (127, 116, 180, 179), (181, 115, 239, 245), (175, 177, 227, 225), (52, 31, 224, 226), (25, 58, 176, 174), (58, 18, 173, 176), (17, 173, 179, 126), (178, 113, 228, 229), (134, 141, 191, 190), (125, 134, 190, 189), (141, 107, 188, 191), (13, 182, 188, 107), (13, 54, 187, 182), (27, 97, 186, 184), (15, 183, 189, 106), (97, 92, 183, 186), (54, 33, 185, 187), (212, 192, 202, 5, 203), (46, 10, 194, 200), (199, 198, 196, 197), (46, 213, 64, 198, 199), (64, 193, 196, 198), (3, 195, 200, 201), (195, 192, 212, 200), (202, 112, 204, 5), (105, 3, 201, 205), (112, 105, 205, 204), (207, 206, 209, 208), (206, 207, 211, 210), (105, 112, 210, 211), (112, 202, 206, 210), (202, 192, 209, 206), (3, 105, 211, 207), (212, 213, 46, 200), (64, 213, 212, 203, 38, 193), (52, 4, 215, 214), (31, 52, 214, 216), (4, 113, 231, 215), (113, 178, 236, 231), (178, 172, 219, 236), (172, 177, 220, 219), (177, 175, 221, 220), (222, 223, 229, 228), (222, 226, 227, 223), (226, 224, 225, 227), (172, 178, 229, 223), (113, 4, 222, 228), (4, 52, 226, 222), (177, 172, 223, 227), (217, 139, 230, 231), (256, 168, 232, 251), (143, 115, 234, 233), (257, 143, 233, 253), (168, 171, 235, 232), (218, 217, 231, 236), (115, 181, 237, 234), (181, 218, 236, 237), (259, 258, 240, 241), (241, 240, 238, 239), (239, 238, 244, 245), (139, 217, 238, 240), (218, 181, 245, 244), (217, 218, 244, 238), (257, 171, 243, 259), (256, 139, 240, 258), (168, 256, 258, 242), (143, 257, 259, 241), (243, 242, 258, 259), (171, 257, 253, 235), (139, 256, 251, 230), (36, 254, 255, 138), (170, 235, 253, 252), (169, 170, 252, 255), (164, 264, 265, 248), (163, 166, 249, 246), (166, 165, 254, 249), (164, 248, 251, 232), (261, 267, 268, 274), (67, 45, 260, 262), (261, 51, 263, 262), (51, 167, 264, 263), (167, 250, 265, 264), (250, 247, 266, 265), (267, 261, 262, 260), (274, 268, 269, 270), (270, 269, 271, 272), (272, 271, 273, 275), (247, 250, 275, 273), (167, 51, 270, 272), (285, 69, 276, 277), (69, 286, 278, 276), (40, 285, 277, 279), (286, 280, 41, 278), (289, 40, 279, 281), (280, 290, 282, 41), (103, 289, 281, 283), (290, 103, 283, 282), (317, 324, 306, 304), (289, 103, 299, 297), (313, 287, 303, 305), (290, 280, 296, 298), (310, 288, 304, 302), (40, 289, 297, 295), (301, 303, 318, 321), (280, 286, 294, 296), (301, 300, 292, 293), (300, 302, 294, 292), (303, 301, 293, 295), (302, 304, 296, 294), (305, 303, 295, 297), (304, 306, 298, 296), (307, 305, 297, 299), (306, 307, 299, 298), (103, 290, 298, 299), (305, 307, 320, 323), (69, 285, 293, 292), (314, 291, 307, 306), (286, 69, 292, 294), (309, 284, 300, 301), (285, 40, 295, 293), (319, 322, 302, 300), (91, 308, 284, 309), (308, 16, 310, 284), (311, 91, 309, 287), (16, 312, 288, 310), (85, 311, 287, 313), (312, 86, 314, 288), (315, 85, 313, 291), (86, 315, 291, 314), (319, 316, 317, 322), (321, 318, 316, 319), (318, 323, 320, 316), (316, 320, 324, 317), (315, 86, 324, 320), (312, 317, 304, 288), (312, 16, 322, 317), (308, 319, 300, 284), (309, 301, 321, 91), (313, 305, 323, 85), (324, 86, 314, 306), (322, 16, 310, 302), (149, 162, 147, 118), (74, 325, 43, 326), (39, 80, 327, 328), (20, 39, 328, 329), (89, 331, 101, 330), (331, 74, 326, 101), (104, 89, 330, 332), (325, 20, 329, 43), (80, 104, 332, 327), (354, 371, 338, 359), (367, 357, 350, 334), (372, 369, 344, 339), (337, 333, 363, 358), (104, 80, 343, 335), (89, 104, 335, 346), (331, 89, 346, 347), (80, 39, 336, 343), (337, 334, 341, 342), (344, 338, 343, 336), (339, 344, 336, 345), (340, 333, 347, 346), (333, 337, 342, 347), (348, 340, 346, 335), (334, 339, 345, 341), (338, 348, 335, 343), (368, 364, 351, 348), (370, 367, 334, 337), (355, 372, 339, 361), (353, 349, 365, 370), (340, 348, 351, 362), (373, 365, 333, 340), (338, 344, 360, 359), (339, 334, 350, 361), (353, 357, 350, 358), (352, 354, 359, 360), (355, 352, 360, 361), (356, 349, 363, 362), (349, 353, 358, 363), (364, 356, 362, 351), (357, 355, 361, 350), (354, 364, 351, 359), (370, 365, 366, 367), (367, 366, 369, 372), (365, 373, 368, 366), (366, 368, 371, 369), (356, 364, 368, 373), (356, 373, 340, 362), (354, 352, 369, 371), (355, 357, 367, 372), (365, 349, 363, 333), (353, 370, 337, 358), (369, 352, 360, 344), (371, 368, 348, 338), (8, 380, 374, 375), (381, 376, 37, 377), (380, 381, 377, 374), (380, 8, 65, 378), (381, 380, 378, 379), (65, 48, 379, 378), (559, 413, 32, 221), (422, 554, 216, 30), (598, 422, 30, 266), (421, 540, 541, 393), (396, 476, 487, 401), (441, 437, 382, 408), (411, 599, 601, 594), (408, 410, 29, 11), (440, 81, 9, 409), (415, 409, 9, 34), (430, 414, 33, 71), (531, 415, 34, 185), (582, 585, 566, 400), (609, 506, 510, 610), (436, 481, 544, 387), (521, 525, 476, 396), (659, 511, 507, 657), (605, 504, 503, 404), (701, 416, 399, 383), (654, 498, 511, 659), (583, 423, 401, 588), (423, 418, 396, 401), (522, 447, 395, 521), (429, 420, 605, 603), (530, 421, 393, 529), (392, 457, 466, 384), (635, 646, 648, 444), (610, 510, 505, 608), (529, 533, 474, 445), (606, 501, 502, 604), (425, 417, 656, 406), (437, 485, 472, 382), (10, 197, 539, 407), (701, 383, 397, 702), (450, 508, 509, 653), (652, 668, 669, 431), (449, 425, 406, 653), (656, 500, 499, 655), (433, 426, 45, 77), (432, 405, 426, 433), (100, 44, 425, 449), (376, 48, 704, 706), (537, 548, 547, 385), (184, 28, 421, 530), (70, 98, 420, 429), (174, 96, 447, 522), (24, 25, 418, 423), (246, 24, 423, 583), (402, 663, 672, 398), (375, 22, 416, 701), (528, 392, 415, 531), (427, 391, 414, 430), (392, 384, 409, 415), (436, 440, 409, 384), (382, 389, 410, 408), (44, 94, 417, 425), (82, 441, 408, 11), (28, 194, 540, 421), (582, 400, 422, 598), (384, 466, 481, 436), (558, 390, 413, 559), (390, 427, 430, 413), (26, 70, 429, 419), (630, 645, 638, 614), (419, 429, 603, 604), (558, 572, 463, 390), (413, 430, 71, 32), (22, 76, 434, 416), (389, 432, 433, 410), (410, 433, 77, 29), (655, 499, 498, 654), (416, 434, 451, 399), (536, 549, 548, 537), (657, 507, 508, 450), (638, 645, 650, 438), (37, 702, 441, 82), (387, 543, 440, 436), (431, 669, 674, 658), (653, 509, 479, 451), (634, 647, 642, 618), (427, 460, 456, 391), (445, 474, 504, 605), (405, 388, 596, 595, 426), (397, 458, 485, 437), (543, 38, 81, 440), (702, 397, 437, 441), (383, 459, 458, 397), (382, 472, 473, 389), (432, 493, 470, 405), (389, 473, 493, 432), (604, 502, 475, 395), (94, 23, 446, 417), (419, 447, 96, 26), (98, 27, 448, 420), (528, 532, 457, 392), (390, 463, 460, 427), (417, 446, 443, 656), (604, 395, 447, 419), (420, 448, 445, 605), (449, 434, 76, 100), (398, 672, 668, 652), (653, 451, 434, 449), (541, 545, 455, 393), (443, 480, 500, 656), (422, 400, 555, 554), (404, 503, 506, 609), (491, 481, 466, 457), (485, 477, 473, 472), (405, 470, 471, 388), (464, 575, 577, 492), (519, 579, 578, 516), (573, 489, 463, 572), (497, 490, 456, 460), (535, 491, 457, 532), (533, 455, 484, 534), (525, 475, 482, 526), (487, 476, 465, 486), (589, 487, 486, 586), (459, 469, 478, 458), (455, 545, 544, 484), (495, 496, 470, 493), (566, 567, 555, 400), (489, 497, 460, 463), (477, 495, 493, 473), (469, 479, 494, 478), (478, 494, 495, 477), (534, 484, 491, 535), (526, 482, 489, 573), (486, 465, 570, 569), (586, 486, 569, 587), (458, 478, 477, 485), (484, 544, 481, 491), (499, 468, 467, 498), (500, 480, 468, 499), (501, 482, 475, 502), (504, 474, 483, 503), (505, 489, 482, 501), (503, 483, 490, 506), (507, 495, 494, 508), (508, 494, 479, 509), (510, 497, 489, 505), (511, 496, 495, 507), (506, 490, 497, 510), (496, 467, 471, 470), (399, 469, 459, 383), (608, 505, 501, 606), (513, 517, 480, 443), (451, 479, 469, 399), (588, 589, 517, 513), (468, 518, 571, 467), (480, 517, 518, 468), (467, 571, 568, 471), (388, 512, 597, 596), (23, 163, 514, 446), (446, 514, 513, 443), (388, 471, 568, 512), (584, 602, 600, 515), (465, 526, 573, 570), (476, 525, 526, 465), (527, 581, 575, 464), (175, 225, 563, 523), (412, 562, 224, 31), (25, 174, 522, 418), (418, 522, 521, 396), (395, 475, 525, 521), (524, 565, 564, 462), (483, 534, 535, 490), (474, 533, 534, 483), (490, 535, 532, 456), (391, 456, 532, 528), (391, 528, 531, 414), (27, 184, 530, 448), (393, 455, 533, 529), (448, 530, 529, 445), (414, 531, 185, 33), (552, 543, 387, 542, 536), (407, 540, 194, 10), (539, 197, 196, 538), (407, 539, 538, 424, 553), (424, 538, 196, 193), (385, 541, 540, 537), (537, 540, 552, 536), (542, 387, 544, 461), (454, 545, 541, 385), (461, 544, 545, 454), (547, 548, 549, 546), (546, 550, 551, 547), (454, 551, 550, 461), (461, 550, 546, 542), (542, 546, 549, 536), (385, 547, 551, 454), (552, 540, 407, 553), (424, 193, 38, 543, 552, 553), (412, 554, 555, 386), (31, 216, 554, 412), (386, 555, 567, 462), (462, 567, 572, 524), (524, 572, 558, 520), (520, 558, 559, 523), (523, 559, 221, 175), (560, 564, 565, 561), (560, 561, 563, 562), (562, 563, 225, 224), (520, 561, 565, 524), (462, 564, 560, 386), (386, 560, 562, 412), (523, 563, 561, 520), (556, 567, 566, 488), (590, 585, 568, 516), (492, 569, 570, 464), (591, 587, 569, 492), (516, 568, 571, 519), (557, 572, 567, 556), (464, 570, 573, 527), (527, 573, 572, 557), (593, 577, 576, 592), (577, 575, 574, 576), (575, 581, 580, 574), (488, 576, 574, 556), (557, 580, 581, 527), (556, 574, 580, 557), (591, 593, 579, 519), (590, 592, 576, 488), (516, 578, 592, 590), (492, 577, 593, 591), (579, 593, 592, 578), (519, 571, 587, 591), (488, 566, 585, 590), (401, 487, 589, 588), (518, 586, 587, 571), (517, 589, 586, 518), (512, 582, 598, 597), (163, 246, 583, 514), (514, 583, 588, 513), (512, 568, 585, 582), (594, 601, 268, 267), (426, 595, 260, 45), (594, 595, 596, 411), (411, 596, 597, 515), (515, 597, 598, 584), (584, 598, 266, 247), (267, 260, 595, 594), (601, 599, 269, 268), (599, 600, 271, 269), (600, 602, 273, 271), (247, 273, 602, 584), (515, 600, 599, 411), (612, 604, 603, 428), (428, 603, 605, 613), (403, 606, 604, 612), (613, 605, 404, 607), (616, 608, 606, 403), (607, 404, 609, 617), (452, 610, 608, 616), (617, 609, 610, 452), (644, 631, 633, 651), (616, 624, 626, 452), (640, 632, 630, 614), (617, 625, 623, 607), (637, 629, 631, 615), (403, 622, 624, 616), (628, 648, 645, 630), (607, 623, 621, 613), (628, 620, 619, 627), (627, 619, 621, 629), (630, 622, 620, 628), (629, 621, 623, 631), (632, 624, 622, 630), (631, 623, 625, 633), (634, 626, 624, 632), (633, 625, 626, 634), (452, 626, 625, 617), (632, 650, 647, 634), (428, 619, 620, 612), (641, 633, 634, 618), (613, 621, 619, 428), (636, 628, 627, 611), (612, 620, 622, 403), (646, 627, 629, 649), (444, 636, 611, 635), (635, 611, 637, 394), (638, 614, 636, 444), (394, 637, 615, 639), (438, 640, 614, 638), (639, 615, 641, 439), (642, 618, 640, 438), (439, 641, 618, 642), (646, 649, 644, 643), (648, 646, 643, 645), (645, 643, 647, 650), (643, 644, 651, 647), (642, 647, 651, 439), (639, 615, 631, 644), (639, 644, 649, 394), (635, 611, 627, 646), (636, 444, 648, 628), (640, 438, 650, 632), (651, 633, 641, 439), (649, 629, 637, 394), (498, 467, 496, 511), (431, 653, 406, 652), (402, 655, 654, 435), (398, 656, 655, 402), (442, 657, 450, 658), (658, 450, 653, 431), (453, 659, 657, 442), (652, 406, 656, 398), (435, 654, 659, 453), (681, 686, 665, 698), (694, 661, 677, 684), (699, 666, 671, 696), (664, 685, 690, 660), (453, 662, 670, 435), (442, 673, 662, 453), (658, 674, 673, 442), (435, 670, 663, 402), (664, 669, 668, 661), (671, 663, 670, 665), (666, 672, 663, 671), (667, 673, 674, 660), (660, 674, 669, 664), (675, 662, 673, 667), (661, 668, 672, 666), (665, 670, 662, 675), (695, 675, 678, 691), (697, 664, 661, 694), (682, 688, 666, 699), (680, 697, 692, 676), (667, 689, 678, 675), (700, 667, 660, 692), (665, 686, 687, 671), (666, 688, 677, 661), (680, 685, 677, 684), (679, 687, 686, 681), (682, 688, 687, 679), (683, 689, 690, 676), (676, 690, 685, 680), (691, 678, 689, 683), (684, 677, 688, 682), (681, 686, 678, 691), (697, 694, 693, 692), (694, 699, 696, 693), (692, 693, 695, 700), (693, 696, 698, 695), (683, 700, 695, 691), (683, 689, 667, 700), (681, 698, 696, 679), (682, 699, 694, 684), (692, 660, 690, 676), (680, 685, 664, 697), (696, 671, 687, 679), (698, 665, 675, 695), (8, 375, 701, 705), (706, 702, 37, 376), (705, 701, 702, 706), (705, 703, 65, 8), (706, 704, 703, 705), (65, 703, 704, 48)])
me_cube.polygons.foreach_set('use_smooth', [True] * 716)
me_cube.polygons.foreach_set('material_index', [0, 0, 0, 0, 0, 0, 0, 0, 0, 0, 0, 0, 0, 0, 0, 0, 0, 0, 0, 0, 0, 0, 0, 0, 0, 0, 3, 0, 0, 0, 0, 0, 0, 0, 0, 2, 0, 0, 0, 0, 0, 0, 0, 0, 0, 0, 0, 0, 2, 0, 0, 0, 0, 0, 0, 0, 0, 0, 0, 0, 0, 0, 0, 3, 0, 0, 0, 0, 0, 0, 0, 0, 0, 0, 3, 0, 0, 2, 0, 3, 0, 0, 0, 0, 0, 0, 0, 0, 0, 0, 0, 0, 0, 0, 0, 0, 0, 0, 0, 0, 2, 0, 0, 0, 0, 0, 0, 0, 0, 0, 0, 0, 0, 0, 0, 0, 0, 0, 0, 0, 0, 0, 0, 0, 0, 0, 0, 0, 0, 0, 0, 0, 0, 0, 0, 0, 0, 0, 0, 0, 0, 0, 0, 0, 0, 0, 0, 0, 0, 0, 0, 0, 0, 0, 0, 0, 0, 0, 0, 0, 0, 0, 0, 0, 0, 0, 0, 0, 0, 0, 0, 0, 0, 0, 0, 0, 0, 3, 0, 0, 0, 0, 0, 0, 0, 1, 1, 0, 0, 0, 0, 0, 0, 0, 0, 0, 0, 0, 0, 0, 1, 1, 1, 0, 0, 0, 0, 0, 0, 0, 0, 0, 0, 0, 0, 1, 1, 1, 0, 0, 0, 0, 0, 0, 0, 1, 0, 0, 0, 0, 0, 0, 0, 0, 0, 0, 0, 0, 0, 0, 0, 0, 1, 1, 1, 0, 0, 0, 0, 0, 0, 0, 0, 0, 0, 3, 2, 2, 2, 2, 2, 3, 2, 2, 2, 2, 2, 2, 2, 2, 2, 2, 3, 2, 2, 2, 2, 2, 3, 3, 2, 2, 3, 3, 2, 2, 3, 3, 3, 3, 3, 2, 3, 3, 3, 3, 3, 3, 3, 0, 2, 0, 0, 0, 0, 0, 0, 0, 3, 3, 3, 2, 2, 2, 2, 2, 2, 2, 2, 2, 2, 2, 2, 2, 3, 3, 3, 3, 2, 3, 3, 2, 2, 3, 2, 2, 3, 3, 3, 2, 3, 3, 3, 3, 3, 3, 3, 3, 3, 3, 3, 3, 0, 0, 0, 0, 0, 3, 0, 0, 0, 0, 0, 0, 0, 0, 0, 0, 0, 0, 0, 0, 0, 0, 0, 0, 0, 0, 0, 0, 0, 0, 0, 0, 3, 0, 0, 0, 0, 0, 0, 0, 0, 2, 0, 0, 0, 0, 0, 0, 0, 0, 0, 0, 0, 0, 2, 0, 0, 0, 0, 0, 0, 0, 0, 0, 0, 0, 0, 0, 0, 3, 0, 0, 0, 0, 0, 0, 0, 0, 0, 0, 3, 0, 0, 2, 0, 3, 0, 0, 0, 0, 0, 0, 0, 0, 0, 0, 0, 0, 0, 0, 0, 0, 0, 0, 0, 0, 2, 0, 0, 0, 0, 0, 0, 0, 0, 0, 0, 0, 0, 0, 0, 0, 0, 0, 0, 0, 0, 0, 0, 0, 0, 0, 0, 0, 0, 0, 0, 0, 0, 0, 0, 0, 0, 0, 0, 0, 0, 0, 0, 0, 0, 0, 0, 0, 0, 0, 0, 0, 0, 0, 0, 0, 0, 0, 0, 0, 0, 0, 0, 0, 0, 0, 0, 0, 0, 0, 0, 0, 0, 0, 0, 0, 0, 3, 0, 0, 0, 0, 0, 0, 0, 1, 1, 0, 0, 0, 0, 0, 0, 0, 0, 0, 0, 0, 0, 0, 1, 1, 1, 0, 0, 0, 0, 0, 0, 0, 0, 0, 0, 0, 0, 1, 1, 1, 0, 0, 0, 0, 0, 0, 0, 1, 0, 0, 0, 0, 0, 0, 0, 0, 0, 0, 0, 0, 0, 0, 0, 0, 1, 1, 1, 0, 0, 0, 0, 0, 0, 0, 0, 0, 0, 3, 2, 2, 2, 2, 2, 3, 2, 2, 2, 2, 2, 2, 2, 2, 2, 2, 3, 2, 2, 2, 2, 2, 3, 3, 2, 2, 3, 3, 2, 2, 3, 3, 3, 3, 3, 2, 3, 3, 3, 3, 3, 3, 3, 0, 2, 0, 0, 0, 0, 0, 0, 0, 3, 3, 3, 2, 2, 2, 2, 2, 2, 2, 2, 2, 2, 2, 2, 2, 3, 3, 3, 3, 2, 3, 3, 2, 2, 3, 2, 2, 3, 3, 3, 2, 3, 3, 3, 3, 3, 3, 3, 3, 3, 3, 3, 3, 0, 0, 0, 0, 0, 3])
_uv = me_cube.uv_layers.new(name='UVMap')
_uv.uv.foreach_set('vector', [0.6092, 0.3307, 0.5, 0.3307, 0.5, 0.3164, 0.6097, 0.3164, 0.605, 0.6135, 0.5, 0.6135, 0.5, 0.4573, 0.6055, 0.4573, 0.6076, 0.685, 0.5, 0.685, 0.5, 0.6135, 0.605, 0.6135, 0.6097, 0.07333, 0.6794, 0.07333, 0.6666, 0.04677, 0.6097, 0.03969, 0.6866, 0.4604, 0.6866, 0.6075, 0.7066, 0.6085, 0.7066, 0.4613, 0.6097, 0.5538, 0.6097, 0.5686, 0.6429, 0.5686, 0.6429, 0.5538, 0.7431, 0.5959, 0.8067, 0.5897, 0.8029, 0.5897, 0.7393, 0.5959, 0.6097, 1.006, 0.5, 1.006, 0.5, 0.9493, 0.6097, 0.9493, 0.6097, 0.4823, 0.6097, 0.4854, 0.5, 0.4854, 0.5, 0.4823, 0.6097, 0.08672, 0.5, 0.08672, 0.5, 0.009352, 0.6097, 0.01909, 0.6097, 0.2353, 0.5, 0.2353, 0.5, 0.1575, 0.6097, 0.1575, 0.6097, 0.1522, 0.5, 0.1522, 0.5, 0.08672, 0.6097, 0.08672, 0.6358, 0.685, 0.633, 0.6135, 0.6446, 0.6135, 0.6611, 0.685, 0.6866, 0.1996, 0.6866, 0.2355, 0.7205, 0.2355, 0.7205, 0.1996, 0.6299, 0.4823, 0.6291, 0.472, 0.6683, 0.4728, 0.6683, 0.4832, 0.6866, 0.3322, 0.6866, 0.4604, 0.7066, 0.4613, 0.7071, 0.3231, 0.6823, 0.8259, 0.6866, 0.8742, 0.7215, 0.8738, 0.7215, 0.8263, 0.6866, 0.4111, 0.6866, 0.4715, 0.7205, 0.4724, 0.7205, 0.405, 0.6097, 0.9586, 0.6853, 0.9586, 0.6866, 0.9443, 0.6097, 0.9443, 0.6866, 0.7818, 0.6823, 0.8259, 0.7215, 0.8263, 0.7215, 0.7818, 0.6097, 0.6801, 0.6866, 0.68, 0.6866, 0.6075, 0.6097, 0.6078, 0.6097, 0.6078, 0.6866, 0.6075, 0.6866, 0.4604, 0.6097, 0.4604, 0.6097, 0.3322, 0.6866, 0.3322, 0.6866, 0.3177, 0.6097, 0.3177, 0.6097, 0.2343, 0.6913, 0.2343, 0.6866, 0.163, 0.6097, 0.163, 0.6097, 0.1452, 0.6861, 0.1452, 0.6794, 0.07333, 0.6097, 0.07333, 0.6278, 0.08672, 0.6292, 0.02465, 0.6683, 0.04962, 0.6873, 0.09511, 0.7014, 0.1771, 0.6992, 0.1816, 0.7177, 0.1816, 0.7199, 0.1771, 0.6866, 0.2355, 0.6866, 0.2727, 0.7205, 0.2728, 0.7205, 0.2355, 0.6861, 0.1452, 0.6866, 0.151, 0.7117, 0.151, 0.71, 0.1467, 0.6866, 0.4719, 0.6866, 0.4088, 0.7205, 0.3996, 0.7205, 0.4728, 0.6097, 0.8223, 0.687, 0.8258, 0.6866, 0.7507, 0.6097, 0.7507, 0.6429, 0.5538, 0.6429, 0.5686, 0.6648, 0.5694, 0.6648, 0.5547, 0.5, 0.03904, 0.5836, 0.03929, 0.5831, 0.04559, 0.5, 0.04534, 0.6097, 0.4645, 0.6097, 0.5037, 0.6437, 0.5037, 0.6853, 0.4645, 0.6866, 0.4728, 0.6866, 0.433, 0.7215, 0.4339, 0.7215, 0.4737, 1.018, 1.337, 1.017, 1.474, 1.092, 1.475, 1.093, 1.337, 0.6097, 0.8986, 0.6866, 0.8976, 0.687, 0.8258, 0.6097, 0.8223, 0.6866, 0.3992, 0.6866, 0.4716, 0.7215, 0.4725, 0.7215, 0.4001, 0.6097, 0.9161, 0.5, 0.9161, 0.5, 0.8279, 0.6097, 0.8279, 0.6384, 0.9161, 0.6097, 0.9161, 0.6097, 0.8279, 0.6387, 0.8279, 0.5, 0.8986, 0.6097, 0.8986, 0.6097, 0.8223, 0.5, 0.8223, 0.5, 0.9762, 0.5567, 0.9762, 0.5567, 0.9733, 0.5, 0.9733, 0.625, 0.04445, 0.6512, 0.04454, 0.6496, 0.04948, 0.6234, 0.04938, 0.5, 0.1452, 0.6097, 0.1452, 0.6097, 0.07333, 0.5, 0.07333, 0.5, 0.2343, 0.6097, 0.2343, 0.6097, 0.163, 0.5, 0.163, 0.5, 0.3322, 0.6097, 0.3322, 0.6097, 0.3177, 0.5, 0.3177, 0.5, 0.608, 0.6097, 0.6078, 0.6097, 0.4604, 0.5, 0.4604, 0.5, 0.6802, 0.6097, 0.6801, 0.6097, 0.6078, 0.5, 0.608, 1.018, 0.5264, 1.018, 0.3653, 1.093, 0.3654, 1.093, 0.5265, 0.5, 0.9586, 0.6097, 0.9586, 0.6097, 0.9443, 0.5, 0.9443, 0.6269, 0.1522, 0.6097, 0.1522, 0.6097, 0.08672, 0.6278, 0.08672, 0.6235, 0.2353, 0.6097, 0.2353, 0.6097, 0.1575, 0.6268, 0.1575, 0.6278, 0.08672, 0.6097, 0.08672, 0.6097, 0.01909, 0.6292, 0.02465, 0.6299, 0.4823, 0.6292, 0.4854, 0.6097, 0.4854, 0.6097, 0.4823, 0.6429, 1.006, 0.6097, 1.006, 0.6097, 0.9493, 0.638, 0.9493, 0.5, 0.8223, 0.6097, 0.8223, 0.6097, 0.7507, 0.5, 0.7508, 0.5, 0.5538, 0.5, 0.5686, 0.6097, 0.5686, 0.6097, 0.5538, 0.5, 0.07333, 0.6097, 0.07333, 0.6097, 0.03969, 0.5, 0.04677, 0.6358, 0.685, 0.6076, 0.685, 0.605, 0.6135, 0.633, 0.6135, 0.6292, 0.4854, 0.6299, 0.4823, 0.6683, 0.4832, 0.6683, 0.4862, 0.6239, 0.3307, 0.6092, 0.3307, 0.6097, 0.3164, 0.624, 0.3164, 0.624, 0.3164, 0.6097, 0.3164, 0.6097, 0.2353, 0.6235, 0.2353, 0.5, 0.3057, 0.6097, 0.3057, 0.6097, 0.2343, 0.5, 0.2343, 0.722, 0.2266, 0.6967, 0.2267, 0.6998, 0.1825, 0.7183, 0.1825, 0.6097, 0.3057, 0.6866, 0.3057, 0.6913, 0.2343, 0.6097, 0.2343, 0.6239, 0.3307, 0.624, 0.3164, 0.708, 0.309, 0.7016, 0.3304, 0.6097, 0.3164, 0.5, 0.3164, 0.5, 0.2353, 0.6097, 0.2353, 0.5, 0.9443, 0.6097, 0.9443, 0.6097, 0.9099, 0.5, 0.9099, 0.638, 0.9493, 0.6097, 0.9493, 0.6097, 0.9161, 0.6384, 0.9161, 0.6097, 0.9493, 0.5, 0.9493, 0.5, 0.9161, 0.6097, 0.9161, 0.6866, 0.4716, 0.6866, 0.5343, 0.7215, 0.5352, 0.7215, 0.4725, 0.6097, 0.9443, 0.6866, 0.9443, 0.6866, 0.9099, 0.6097, 0.9099, 0.01897, 0.4583, 0.04445, 0.4218, 0.04938, 0.4238, 0.0239, 0.4603, 0.6866, 0.5353, 0.6866, 0.4728, 0.7215, 0.4737, 0.7215, 0.5362, 0.6998, 0.496, 0.6995, 0.5005, 0.718, 0.5005, 0.7183, 0.496, 0.5, 0.5037, 0.5, 0.5538, 0.6097, 0.5538, 0.6097, 0.5037, 0.6291, 0.472, 0.6299, 0.4823, 0.6097, 0.4823, 0.6097, 0.472, 1.017, 0.3658, 1.016, 0.5244, 1.09, 0.5245, 1.092, 0.3659, 0.6866, 0.8976, 0.6866, 0.9099, 0.7117, 0.91, 0.7215, 0.8977, 0.7219, 0.5433, 0.6966, 0.5429, 0.6992, 0.5016, 0.7177, 0.5016, 0.6235, 0.2353, 0.6268, 0.1575, 0.7007, 0.1586, 0.7073, 0.2357, 0.6866, 0.151, 0.6866, 0.163, 0.7205, 0.163, 0.7117, 0.151, 0.6387, 0.8279, 0.6097, 0.8279, 0.6097, 0.811, 0.6097, 0.743, 0.638, 0.743, 0.6437, 0.5037, 0.6429, 0.5538, 0.6648, 0.5547, 0.6832, 0.5045, 0.6097, 0.472, 0.6097, 0.4823, 0.5, 0.4823, 0.5, 0.472, 0.6097, 0.5037, 0.6097, 0.5538, 0.6429, 0.5538, 0.6437, 0.5037, 0.6853, 0.4645, 0.6437, 0.5037, 0.6832, 0.5045, 0.6917, 0.4653, 0.6429, 1.006, 0.638, 0.9493, 0.6947, 0.9466, 0.6648, 1.006, 0.6384, 0.9161, 0.6387, 0.8279, 0.6768, 0.8279, 0.7039, 0.9161, 0.638, 0.9493, 0.6384, 0.9161, 0.7039, 0.9161, 0.6947, 0.9466, 0.6866, 0.3057, 0.6866, 0.3177, 0.7117, 0.3177, 0.7205, 0.3057, 0.5, 0.7508, 0.6097, 0.7507, 0.6097, 0.7387, 0.5, 0.7388, 0.6097, 0.3057, 0.5, 0.3057, 0.5, 0.3177, 0.6097, 0.3177, 0.5, 0.163, 0.6097, 0.163, 0.6097, 0.151, 0.5, 0.151, 0.6269, 0.1522, 0.6278, 0.08672, 0.6873, 0.09511, 0.6997, 0.1539, 0.624, 0.3164, 0.6235, 0.2353, 0.7073, 0.2357, 0.708, 0.309, 0.6097, 0.7507, 0.6866, 0.7507, 0.6866, 0.7387, 0.6097, 0.7387, 0.6866, 0.3057, 0.6097, 0.3057, 0.6097, 0.3177, 0.6866, 0.3177, 0.6097, 0.163, 0.6866, 0.163, 0.6866, 0.151, 0.6097, 0.151, 0.6097, 0.8986, 0.5, 0.8986, 0.5, 0.9099, 0.6097, 0.9099, 1.018, 1.177, 1.018, 1.337, 1.093, 1.337, 1.093, 1.177, 0.6866, 0.8976, 0.6097, 0.8986, 0.6097, 0.9099, 0.6866, 0.9099, 0.04677, 0.4197, 0.07333, 0.4091, 0.09253, 0.41, 0.04647, 0.4206, 0.6866, 0.7387, 0.6866, 0.7507, 0.7215, 0.7507, 0.7117, 0.7387, 0.605, 0.6135, 0.6055, 0.4573, 0.6233, 0.4573, 0.633, 0.6135, 0.6866, 0.4715, 0.6866, 0.5227, 0.7205, 0.5236, 0.7205, 0.4724, 0.09177, 0.5142, 0.09511, 0.5264, 0.04962, 0.4862, 0.04883, 0.4832, 1.0, 0.5547, 1.006, 0.5694, 0.9466, 0.5633, 0.9477, 0.5453, 0.6387, 0.8279, 0.638, 0.743, 0.6745, 0.743, 0.6768, 0.8279, 0.7037, 0.4563, 0.7035, 0.6112, 0.6966, 0.6112, 0.6967, 0.4563, 0.7084, 0.5509, 0.6739, 0.5747, 0.667, 0.5747, 0.7015, 0.5509, 0.2889, 0.5393, 0.3304, 0.5621, 0.309, 0.5579, 0.279, 0.5381, 0.2352, 0.5466, 0.2357, 0.5638, 0.1586, 0.5526, 0.1937, 0.5345, 0.1861, 0.533, 0.1539, 0.5507, 0.09511, 0.5264, 0.09177, 0.5142, 0.1467, 0.4056, 0.1465, 0.4728, 0.09124, 0.4728, 0.09253, 0.41, 0.3231, 0.3993, 0.3237, 0.4728, 0.3183, 0.4728, 0.3177, 0.3994, 0.6085, 0.3997, 0.6101, 0.4728, 0.4609, 0.4713, 0.4613, 0.3975, 0.6787, 0.3999, 0.6819, 0.4728, 0.6101, 0.4728, 0.6085, 0.3997, 0.9605, 0.4653, 0.9824, 0.5045, 0.9477, 0.4728, 0.9416, 0.4548, 0.09253, 0.41, 0.09124, 0.4728, 0.04615, 0.4728, 0.04647, 0.4206, 0.7117, 0.881, 0.7039, 0.9161, 0.6768, 0.8279, 0.7117, 0.8268, 0.6446, 0.6135, 0.633, 0.6135, 0.6233, 0.4573, 0.6439, 0.4577, 0.279, 0.5381, 0.309, 0.5579, 0.2357, 0.5638, 0.2352, 0.5466, 0.9477, 0.5453, 0.9466, 0.5633, 0.9161, 0.5682, 0.881, 0.5474, 0.9416, 0.4548, 0.9477, 0.4728, 0.9154, 0.4728, 0.91, 0.435, 0.9477, 0.4728, 0.9477, 0.5453, 0.881, 0.5474, 0.9154, 0.4728, 0.1465, 0.4728, 0.1861, 0.533, 0.09177, 0.5142, 0.09124, 0.4728, 0.3237, 0.4728, 0.2889, 0.5393, 0.279, 0.5381, 0.3183, 0.4728, 0.6101, 0.4728, 0.611, 0.5555, 0.4564, 0.5594, 0.4609, 0.4713, 0.6819, 0.4728, 0.7013, 0.551, 0.611, 0.5555, 0.6101, 0.4728, 0.9824, 0.5045, 1.0, 0.5547, 0.9477, 0.5453, 0.9477, 0.4728, 0.09124, 0.4728, 0.09177, 0.5142, 0.04883, 0.4832, 0.04615, 0.4728, 0.755, 0.4725, 0.7818, 0.5352, 0.7747, 0.5473, 0.743, 0.4728, 0.7507, 0.4001, 0.755, 0.4725, 0.743, 0.4728, 0.7387, 0.4001, 0.3063, 0.4728, 0.3057, 0.3996, 0.3177, 0.3994, 0.3183, 0.4728, 0.163, 0.405, 0.163, 0.4724, 0.151, 0.4728, 0.151, 0.4052, 0.2728, 0.5268, 0.3063, 0.4728, 0.3183, 0.4728, 0.279, 0.5381, 0.163, 0.4724, 0.1996, 0.5236, 0.1937, 0.5345, 0.151, 0.4728, 0.8738, 0.5362, 0.9034, 0.4737, 0.9154, 0.4728, 0.881, 0.5474, 0.9034, 0.4737, 0.8977, 0.4339, 0.91, 0.435, 0.9154, 0.4728, 0.2355, 0.5346, 0.2728, 0.5268, 0.279, 0.5381, 0.2352, 0.5466, 0.8263, 0.5495, 0.8738, 0.5362, 0.881, 0.5474, 0.8268, 0.5615, 0.1996, 0.5236, 0.2355, 0.5346, 0.2352, 0.5466, 0.1937, 0.5345, 0.7117, 0.8268, 0.6768, 0.8279, 0.6745, 0.743, 0.7117, 0.7747, 0.6866, 0.9443, 0.6853, 0.9586, 0.6917, 0.9605, 0.6947, 0.9416, 0.6866, 0.5259, 0.6866, 0.4719, 0.7205, 0.4728, 0.7205, 0.5268, 0.6866, 0.7247, 0.6866, 0.7387, 0.7117, 0.7387, 0.6995, 0.7221, 0.6866, 0.9099, 0.6866, 0.9443, 0.6947, 0.9416, 0.7117, 0.91, 0.6866, 0.68, 0.6866, 0.7247, 0.6995, 0.7221, 0.7022, 0.6787, 0.743, 0.4728, 0.7747, 0.5473, 0.757, 0.5482, 0.7261, 0.4728, 0.7387, 0.4001, 0.743, 0.4728, 0.7261, 0.4728, 0.7221, 0.4001, 0.7117, 0.7747, 0.6745, 0.743, 0.6713, 0.7292, 0.7117, 0.757, 0.638, 0.743, 0.6097, 0.743, 0.6092, 0.7292, 0.6375, 0.7292, 0.5, 0.7388, 0.6097, 0.7387, 0.6097, 0.7247, 0.5, 0.7248, 0.6097, 0.7387, 0.6866, 0.7387, 0.6866, 0.7247, 0.6097, 0.7247, 0.638, 0.743, 0.6375, 0.7292, 0.6713, 0.7292, 0.6745, 0.743, 0.6892, 0.6048, 0.7293, 0.5982, 0.7255, 0.5982, 0.6854, 0.6048, 0.4609, 0.4713, 0.4564, 0.5594, 0.2889, 0.5393, 0.3237, 0.4728, 0.4613, 0.3975, 0.4609, 0.4713, 0.3237, 0.4728, 0.3231, 0.3993, 0.7076, 0.334, 0.7037, 0.4563, 0.6967, 0.4563, 0.7006, 0.334, 0.5, 0.3395, 0.6093, 0.3396, 0.6093, 0.3426, 0.5, 0.3426, 0.6052, 0.4484, 0.5, 0.4485, 0.5, 0.4515, 0.6052, 0.4514, 0.5, 0.4604, 0.6097, 0.4604, 0.6097, 0.3322, 0.5, 0.3322, 0.6097, 0.4604, 0.6866, 0.4604, 0.6866, 0.3322, 0.6097, 0.3322, 0.6866, 0.3177, 0.6866, 0.3322, 0.7071, 0.3231, 0.7117, 0.3177, 0.6869, 0.3391, 0.6371, 0.4492, 0.6371, 0.4522, 0.6869, 0.3421, 0.151, 0.4728, 0.1937, 0.5345, 0.1861, 0.533, 0.1465, 0.4728, 0.151, 0.4052, 0.151, 0.4728, 0.1465, 0.4728, 0.1467, 0.4056, 0.1937, 0.5345, 0.1586, 0.5526, 0.1539, 0.5507, 0.1861, 0.533, 0.6268, 0.1575, 0.6269, 0.1522, 0.6997, 0.1539, 0.7007, 0.1586, 0.6268, 0.1575, 0.6097, 0.1575, 0.6097, 0.1522, 0.6269, 0.1522, 0.5, 0.151, 0.6097, 0.151, 0.6097, 0.1452, 0.5, 0.1452, 0.6794, 0.07333, 0.6861, 0.1452, 0.71, 0.1467, 0.6878, 0.09253, 0.6097, 0.151, 0.6866, 0.151, 0.6861, 0.1452, 0.6097, 0.1452, 0.6097, 0.1575, 0.5, 0.1575, 0.5, 0.1522, 0.6097, 0.1522, 0.6097, 0.4564, 0.6254, 0.4583, 0.635, 0.4589, 0.6291, 0.472, 0.6097, 0.472, 0.5836, 0.03929, 0.5, 0.03904, 0.5, 0.04677, 0.6097, 0.03969, 0.5872, 0.4568, 0.5902, 0.4958, 0.5, 0.4894, 0.5, 0.4567, 0.03929, 0.4204, 0.0172, 0.4571, 0.01469, 0.4576, 0.0283, 0.4616, 0.04559, 0.4244, 0.5865, 0.01469, 0.5, 0.01362, 0.5, 0.01992, 0.586, 0.0283, 0.6512, 0.4215, 0.625, 0.4218, 0.6097, 0.4197, 0.6666, 0.4197, 0.625, 0.4218, 0.6254, 0.4583, 0.6097, 0.4564, 0.6097, 0.4197, 0.635, 0.4589, 0.6642, 0.4591, 0.6683, 0.4728, 0.6291, 0.472, 0.662, 0.432, 0.6512, 0.4215, 0.6666, 0.4197, 0.6686, 0.4206, 0.6642, 0.4591, 0.662, 0.432, 0.6686, 0.4206, 0.6683, 0.4728, 0.3872, 0.75, 0.4864, 0.75, 0.4877, 0.7968, 0.3871, 0.8049, 0.4864, 0.75, 0.3872, 0.75, 0.3853, 0.75, 0.4863, 0.75, 0.0434, 0.432, 0.04333, 0.4591, 0.04827, 0.4612, 0.04834, 0.4341, 0.6642, 0.04333, 0.635, 0.02264, 0.6334, 0.02757, 0.6625, 0.04827, 0.635, 0.02264, 0.6254, 0.01897, 0.6237, 0.0239, 0.6334, 0.02757, 0.04454, 0.4215, 0.0434, 0.432, 0.04834, 0.4341, 0.04948, 0.4236, 0.6097, 0.4564, 0.5864, 0.4571, 0.5836, 0.4204, 0.6097, 0.4197, 0.5865, 0.4576, 0.5864, 0.4571, 0.6097, 0.4564, 0.6097, 0.472, 0.5, 0.472, 0.5, 0.4515, 0.6052, 0.4484, 0.6223, 0.4482, 0.6233, 0.4573, 0.6055, 0.4573, 0.5, 0.4485, 0.6052, 0.4484, 0.6055, 0.4573, 0.5, 0.4573, 0.6223, 0.4482, 0.6371, 0.4492, 0.6439, 0.4577, 0.6233, 0.4573, 0.6371, 0.4492, 0.6869, 0.3391, 0.7016, 0.3304, 0.6439, 0.4577, 0.6869, 0.3391, 0.624, 0.3398, 0.6239, 0.3307, 0.7016, 0.3304, 0.624, 0.3398, 0.6093, 0.3396, 0.6092, 0.3307, 0.6239, 0.3307, 0.6093, 0.3396, 0.5, 0.3395, 0.5, 0.3307, 0.6092, 0.3307, 0.625, 0.627, 0.6245, 0.6513, 0.625, 0.6512, 0.625, 0.6271, 0.625, 0.627, 0.6878, 0.627, 0.6873, 0.6513, 0.6245, 0.6513, 0.6878, 0.627, 0.75, 0.627, 0.75, 0.6513, 0.6873, 0.6513, 0.624, 0.3398, 0.6869, 0.3391, 0.6869, 0.3421, 0.624, 0.3428, 0.6371, 0.4492, 0.6223, 0.4482, 0.6223, 0.4513, 0.6371, 0.4522, 0.6223, 0.4482, 0.6052, 0.4484, 0.6052, 0.4514, 0.6223, 0.4513, 0.6093, 0.3396, 0.624, 0.3398, 0.624, 0.3428, 0.6093, 0.3426, 0.6469, 0.4587, 0.6478, 0.6129, 0.6446, 0.6135, 0.6439, 0.4577, 0.6639, 0.6832, 0.6739, 0.7265, 0.6713, 0.7292, 0.6611, 0.685, 0.7035, 0.6112, 0.7037, 0.4563, 0.7066, 0.4564, 0.7066, 0.611, 0.7066, 0.6971, 0.7035, 0.6112, 0.7066, 0.611, 0.7098, 0.7013, 0.6739, 0.7265, 0.7084, 0.7502, 0.7117, 0.757, 0.6713, 0.7292, 0.7041, 0.3323, 0.6469, 0.4587, 0.6439, 0.4577, 0.7016, 0.3304, 0.7037, 0.4563, 0.7076, 0.334, 0.7117, 0.2889, 0.7066, 0.4564, 0.334, 0.547, 0.3323, 0.5598, 0.3304, 0.5621, 0.2889, 0.5393, 0.5985, 0.5805, 0.623, 0.5807, 0.6236, 0.5938, 0.598, 0.5937, 0.598, 0.5937, 0.6236, 0.5938, 0.6234, 0.6248, 0.598, 0.625, 0.598, 0.625, 0.6234, 0.6248, 0.6183, 0.6515, 0.6024, 0.6526, 0.6478, 0.6129, 0.6469, 0.4587, 0.6399, 0.4587, 0.6408, 0.6129, 0.7041, 0.5598, 0.7076, 0.547, 0.7006, 0.547, 0.6971, 0.5598, 0.6469, 0.4587, 0.7041, 0.3323, 0.6971, 0.3323, 0.6399, 0.4587, 0.7066, 0.6971, 0.7084, 0.7502, 0.7015, 0.7502, 0.6996, 0.6971, 0.6639, 0.6832, 0.6478, 0.6129, 0.6408, 0.6129, 0.657, 0.6832, 0.6739, 0.7265, 0.6639, 0.6832, 0.657, 0.6832, 0.667, 0.7265, 0.7035, 0.6112, 0.7066, 0.6971, 0.6996, 0.6971, 0.6966, 0.6112, 0.5988, 0.5724, 0.6226, 0.5725, 0.623, 0.5807, 0.5985, 0.5805, 0.7084, 0.7502, 0.7066, 0.6971, 0.7098, 0.7013, 0.7117, 0.757, 0.6478, 0.6129, 0.6639, 0.6832, 0.6611, 0.685, 0.6446, 0.6135, 0.6866, 0.6075, 0.6866, 0.68, 0.7022, 0.6787, 0.7066, 0.6085, 0.7261, 0.4728, 0.757, 0.5482, 0.7013, 0.551, 0.6819, 0.4728, 0.7221, 0.4001, 0.7261, 0.4728, 0.6819, 0.4728, 0.6787, 0.3999, 0.6375, 0.7292, 0.6092, 0.7292, 0.6076, 0.685, 0.6358, 0.685, 0.5, 0.7248, 0.6097, 0.7247, 0.6097, 0.6801, 0.5, 0.6802, 0.6097, 0.7247, 0.6866, 0.7247, 0.6866, 0.68, 0.6097, 0.6801, 0.6375, 0.7292, 0.6358, 0.685, 0.6611, 0.685, 0.6713, 0.7292, 0.6054, 0.8067, 0.5, 0.8067, 0.5, 0.8029, 0.6054, 0.8029, 0.6097, 0.8279, 0.5, 0.8279, 0.5, 0.811, 0.6097, 0.811, 0.6054, 0.8067, 0.6054, 0.7431, 0.6097, 0.743, 0.6097, 0.811, 0.6054, 0.7431, 0.6049, 0.7293, 0.6092, 0.7292, 0.6097, 0.743, 0.6049, 0.7293, 0.6034, 0.6892, 0.6076, 0.685, 0.6092, 0.7292, 0.6034, 0.6892, 0.5, 0.6892, 0.5, 0.685, 0.6076, 0.685, 0.5, 0.8067, 0.6054, 0.8067, 0.6097, 0.811, 0.5, 0.811, 0.6899, 0.5577, 0.75, 0.5578, 0.75, 0.5696, 0.6899, 0.5693, 0.6899, 0.5693, 0.75, 0.5696, 0.75, 0.5724, 0.6899, 0.572, 0.6899, 0.572, 0.75, 0.5724, 0.75, 0.5807, 0.69, 0.58, 0.5, 0.6892, 0.6034, 0.6892, 0.6034, 0.6854, 0.5, 0.6854, 0.7293, 0.5982, 0.7431, 0.5959, 0.7393, 0.5959, 0.7255, 0.5982, 0.2884, 0.4079, 0.2344, 0.3936, 0.2343, 0.4061, 0.3057, 0.4088, 0.2344, 0.3936, 0.1879, 0.4082, 0.163, 0.4111, 0.2343, 0.4061, 0.3056, 0.4626, 0.2884, 0.4079, 0.3057, 0.4088, 0.3063, 0.4719, 0.1879, 0.4082, 0.1683, 0.4619, 0.1629, 0.4715, 0.163, 0.4111, 0.2796, 0.5159, 0.3056, 0.4626, 0.3063, 0.4719, 0.2727, 0.5259, 0.1683, 0.4619, 0.1909, 0.5133, 0.1996, 0.5227, 0.1629, 0.4715, 0.2347, 0.5278, 0.2796, 0.5159, 0.2727, 0.5259, 0.2355, 0.5337, 0.1909, 0.5133, 0.2347, 0.5278, 0.2355, 0.5337, 0.1996, 0.5227, 0.1718, 0.4959, 0.1738, 0.5003, 0.1453, 0.5331, 0.1292, 0.4965, 1.009, -0.1846, 1.009, -0.3078, 1.083, -0.308, 1.083, -0.1847, 1.014, 0.5935, 1.014, 0.4939, 1.081, 0.4951, 1.081, 0.5946, 1.009, 0.6344, 1.009, 0.4934, 1.083, 0.4948, 1.083, 0.6358, 1.014, 0.3936, 1.015, 0.493, 1.081, 0.4941, 1.081, 0.3948, 1.009, 0.4953, 1.009, 0.6415, 1.083, 0.6428, 1.083, 0.4967, 0.2145, 0.4583, 0.2266, 0.4969, 0.1825, 0.496, 0.1816, 0.4918, 1.009, 0.4934, 1.009, 0.346, 1.083, 0.3473, 1.083, 0.4948, -0.2066, 0.3943, -0.3065, 0.3742, -0.3087, 0.3074, -0.1606, 0.3465, -0.3065, 0.3742, -0.3936, 0.3948, -0.4363, 0.3473, -0.3087, 0.3074, -0.175, 0.4951, -0.2066, 0.3943, -0.1606, 0.3465, -0.1134, 0.4967, -0.3936, 0.3948, -0.4298, 0.4941, -0.4901, 0.4948, -0.4363, 0.3473, -0.2235, 0.5946, -0.175, 0.4951, -0.1134, 0.4967, -0.1847, 0.6428, -0.4298, 0.4941, -0.3876, 0.5898, -0.4279, 0.6358, -0.4901, 0.4948, -0.3067, 0.6167, -0.2235, 0.5946, -0.1847, 0.6428, -0.308, 0.6756, -0.3876, 0.5898, -0.3067, 0.6167, -0.308, 0.6756, -0.4279, 0.6358, 1.009, -0.3078, 1.009, -0.4277, 1.083, -0.4279, 1.083, -0.308, 0.2081, 0.5349, 0.1763, 0.5433, 0.1774, 0.5016, 0.181, 0.5005, 1.022, -0.3085, 1.009, -0.1604, 1.083, -0.1606, 1.096, -0.3087, 1.014, -0.3875, 1.014, -0.3065, 1.08, -0.3067, 1.081, -0.3876, 1.009, -0.4361, 1.022, -0.3085, 1.096, -0.3087, 1.083, -0.4363, 1.014, -0.2065, 1.024, -0.3063, 1.09, -0.3065, 1.08, -0.2066, 1.009, 0.3451, 1.009, 0.4953, 1.083, 0.4967, 1.083, 0.3465, 0.1771, 0.49, 0.1732, 0.4917, 0.1431, 0.4585, 0.1764, 0.4506, 0.1816, 0.4918, 0.1771, 0.49, 0.1764, 0.4502, 0.2146, 0.4579, -0.3047, 0.4771, -0.3149, 0.4815, -0.3934, 0.3936, -0.3063, 0.373, -0.2905, 0.4928, -0.2928, 0.4818, -0.2065, 0.3931, -0.1748, 0.4939, 0.1732, 0.4917, 0.1718, 0.4959, 0.1293, 0.496, 0.1431, 0.4581, 0.181, 0.5005, 0.1825, 0.496, 0.2267, 0.4964, 0.2081, 0.5344, -0.3183, 0.4925, -0.3131, 0.504, -0.3875, 0.5887, -0.4297, 0.493, -0.3036, 0.5075, -0.2943, 0.5047, -0.2234, 0.5935, -0.3065, 0.6155, 0.1738, 0.5003, 0.1774, 0.5016, 0.1763, 0.5429, 0.1454, 0.5326, 0.1771, 0.49, 0.1771, 0.4957, 0.1718, 0.4959, 0.1732, 0.4917, 0.1816, 0.4918, 0.1825, 0.496, 0.1771, 0.4957, 0.1771, 0.49, 0.1825, 0.496, 0.181, 0.5005, 0.1774, 0.5016, 0.1771, 0.4957, 0.1771, 0.4957, 0.1774, 0.5016, 0.1738, 0.5003, 0.1718, 0.4959, 1.021, -0.3036, 1.022, -0.3131, 1.071, -0.3131, 1.07, -0.3036, 0.7002, 0.1718, 0.7187, 0.1718, 0.722, 0.1292, 0.6967, 0.1293, 0.7002, 0.4959, 0.6998, 0.4917, 0.7183, 0.4917, 0.7187, 0.4959, 0.7014, 0.49, 0.7199, 0.49, 0.7255, 0.4506, 0.7002, 0.4502, 0.6966, 0.4579, 0.7219, 0.4583, 0.7177, 0.4918, 0.6992, 0.4918, 0.6967, 0.5344, 0.722, 0.5349, 0.718, 0.5005, 0.6995, 0.5005, 0.7182, 0.5003, 0.6997, 0.5003, 0.6967, 0.5326, 0.722, 0.5331, 0.7183, 0.4917, 0.6998, 0.4917, 0.6966, 0.4581, 0.7219, 0.4585, 0.7818, 0.5352, 0.8263, 0.5495, 0.8268, 0.5615, 0.7747, 0.5473, 1.474, 0.3658, 1.337, 0.3093, 1.314, 0.3333, 1.511, 0.4141, 0.7556, 0.4739, 0.7863, 0.5265, 0.7818, 0.5343, 0.755, 0.4716, 0.7759, 0.4152, 0.7556, 0.4739, 0.755, 0.4716, 0.7507, 0.3992, 0.8743, 0.524, 0.9014, 0.4732, 0.9034, 0.4728, 0.8742, 0.5353, 0.9014, 0.4732, 0.8842, 0.4154, 0.8976, 0.433, 0.9034, 0.4728, 0.8341, 0.5416, 0.8743, 0.524, 0.8742, 0.5353, 0.8259, 0.5487, 0.834, 0.3948, 0.7759, 0.4152, 0.7507, 0.3992, 0.8258, 0.4036, 0.7863, 0.5265, 0.8341, 0.5416, 0.8259, 0.5487, 0.7818, 0.5343, 0.7155, 0.5079, 0.7286, 0.5079, 0.7264, 0.5554, 0.7152, 0.5554, 0.7286, 0.4943, 0.7155, 0.4943, 0.7154, 0.4368, 0.7266, 0.4368, 0.7983, 0.4961, 0.7967, 0.5021, 0.7336, 0.5077, 0.7517, 0.4553, 1.092, 0.3858, 1.091, 0.5216, 1.061, 0.5215, 1.063, 0.3858, 1.017, 1.337, 1.017, 1.206, 1.092, 1.206, 1.092, 1.337, 1.017, 1.447, 1.017, 1.337, 1.092, 1.337, 1.092, 1.448, 1.016, 0.5244, 1.017, 0.6638, 1.092, 0.6639, 1.09, 0.5245, 1.017, 0.6706, 1.018, 0.5264, 1.093, 0.5265, 1.092, 0.6707, 1.453, 0.3858, 1.336, 0.3381, 1.337, 0.3094, 1.475, 0.3659, 1.151, 0.5236, 1.224, 0.6483, 1.206, 0.6707, 1.122, 0.5265, 1.199, 0.3864, 1.151, 0.5236, 1.122, 0.5265, 1.177, 0.3654, 1.428, 0.6431, 1.493, 0.5216, 1.522, 0.5245, 1.448, 0.6639, 1.493, 0.5216, 1.453, 0.3858, 1.475, 0.3659, 1.522, 0.5245, 1.336, 0.6836, 1.428, 0.6431, 1.448, 0.6639, 1.337, 0.7122, 1.336, 0.3381, 1.199, 0.3864, 1.177, 0.3654, 1.337, 0.3094, 1.224, 0.6483, 1.336, 0.6836, 1.337, 0.7122, 1.206, 0.6707, 0.7286, 0.5096, 0.7155, 0.5096, 0.7153, 0.5689, 0.7265, 0.5689, 0.8083, 0.496, 0.8036, 0.4943, 0.8044, 0.4368, 0.8489, 0.4551, 0.7155, 0.798, 0.7286, 0.7983, 0.7266, 0.7517, 0.7154, 0.7517, 0.7155, 0.496, 0.715, 0.5017, 0.7282, 0.5016, 0.7286, 0.496, 1.092, 1.428, 1.092, 1.336, 1.063, 1.336, 1.063, 1.428, 0.8088, 0.5074, 0.8101, 0.5016, 0.8643, 0.507, 0.8396, 0.5534, 0.7264, 0.5554, 0.7267, 0.5077, 0.7155, 0.5077, 0.7152, 0.5554, 1.093, 1.199, 1.093, 1.336, 1.064, 1.336, 1.063, 1.198, 1.346, 0.4928, 1.333, 0.4885, 1.336, 0.338, 1.453, 0.3858, 0.7964, 0.5021, 0.7983, 0.5079, 0.7614, 0.5554, 0.7335, 0.5077, 1.32, 0.4931, 1.315, 0.5088, 1.151, 0.5236, 1.198, 0.3863, 1.347, 0.5228, 1.35, 0.5077, 1.493, 0.5215, 1.428, 0.6431, 0.8098, 0.5017, 0.808, 0.496, 0.8489, 0.455, 0.8643, 0.507, 0.8033, 0.5096, 0.8085, 0.5074, 0.8395, 0.5534, 0.8041, 0.5689, 0.8033, 0.4943, 0.798, 0.4961, 0.7517, 0.4553, 0.8043, 0.4368, 1.32, 0.5241, 1.333, 0.5284, 1.336, 0.6836, 1.224, 0.6482, 0.8083, 0.496, 0.8101, 0.5016, 0.8031, 0.5023, 0.8036, 0.4943, 0.8036, 0.4943, 0.8031, 0.5023, 0.7967, 0.5021, 0.7983, 0.4961, 0.8101, 0.5016, 0.8088, 0.5074, 0.8036, 0.5096, 0.8031, 0.5023, 0.8031, 0.5023, 0.8036, 0.5096, 0.7986, 0.5079, 0.7967, 0.5021, 0.7155, 0.8085, 0.7155, 0.8033, 0.7286, 0.8036, 0.7286, 0.8088, 0.7155, 0.5074, 0.7286, 0.5074, 0.7264, 0.5534, 0.7153, 0.5534, 0.7155, 0.5079, 0.7156, 0.5021, 0.7287, 0.5021, 0.7286, 0.5079, 0.7155, 0.798, 0.7155, 0.8033, 0.7286, 0.8036, 0.7286, 0.7983, 0.7282, 0.8101, 0.715, 0.8098, 0.7146, 0.8643, 0.7258, 0.8643, 0.7155, 0.496, 0.7286, 0.496, 0.7264, 0.4551, 0.7153, 0.455, 0.7287, 0.7967, 0.7156, 0.7964, 0.7155, 0.7335, 0.7267, 0.7336, 0.7986, 0.5079, 0.8036, 0.5096, 0.8042, 0.5689, 0.7615, 0.5554, 0.5, 0.4725, 0.5567, 0.4725, 0.6097, 0.4645, 0.5, 0.4645, 0.5567, 0.4956, 0.5, 0.4956, 0.5, 0.5037, 0.6097, 0.5037, 0.5567, 0.4725, 0.5567, 0.4956, 0.6097, 0.5037, 0.6097, 0.4645, 0.5567, 0.9632, 0.5, 0.9632, 0.5, 0.9602, 0.5567, 0.9602, 0.9762, 0.4956, 0.9632, 0.4725, 0.9602, 0.4725, 0.9733, 0.4956, 0.5, 0.5074, 0.5, 0.5315, 0.5595, 0.5315, 0.5595, 0.5074, 0.3908, 0.3307, 0.3903, 0.3164, 0.5, 0.3164, 0.5, 0.3307, 0.395, 0.6135, 0.3945, 0.4573, 0.5, 0.4573, 0.5, 0.6135, 0.3924, 0.685, 0.395, 0.6135, 0.5, 0.6135, 0.5, 0.685, 0.3903, 0.07333, 0.3903, 0.03969, 0.3334, 0.04677, 0.3206, 0.07333, 0.3134, 0.4604, 0.2934, 0.4613, 0.2934, 0.6085, 0.3134, 0.6075, 0.3903, 0.5538, 0.3571, 0.5538, 0.3571, 0.5686, 0.3903, 0.5686, 0.7431, 0.5959, 0.7393, 0.5959, 0.8029, 0.5897, 0.8067, 0.5897, 0.3903, 1.006, 0.3903, 0.9493, 0.5, 0.9493, 0.5, 1.006, 0.3903, 0.4823, 0.5, 0.4823, 0.5, 0.4854, 0.3903, 0.4854, 0.3903, 0.08672, 0.3903, 0.01909, 0.5, 0.009352, 0.5, 0.08672, 0.3903, 0.2353, 0.3903, 0.1575, 0.5, 0.1575, 0.5, 0.2353, 0.3903, 0.1522, 0.3903, 0.08672, 0.5, 0.08672, 0.5, 0.1522, 0.3642, 0.685, 0.3389, 0.685, 0.3554, 0.6135, 0.367, 0.6135, 0.3134, 0.1996, 0.2795, 0.1996, 0.2795, 0.2355, 0.3134, 0.2355, 0.3701, 0.4823, 0.3317, 0.4832, 0.3317, 0.4728, 0.3709, 0.472, 0.3134, 0.3322, 0.2929, 0.3231, 0.2934, 0.4613, 0.3134, 0.4604, 0.3177, 0.8259, 0.2785, 0.8263, 0.2785, 0.8738, 0.3134, 0.8742, 0.3134, 0.4111, 0.2795, 0.405, 0.2795, 0.4724, 0.3134, 0.4715, 0.3903, 0.9586, 0.3903, 0.9443, 0.3134, 0.9443, 0.3147, 0.9586, 0.3134, 0.7818, 0.2785, 0.7818, 0.2785, 0.8263, 0.3177, 0.8259, 0.3903, 0.6801, 0.3903, 0.6078, 0.3134, 0.6075, 0.3134, 0.68, 0.3903, 0.6078, 0.3903, 0.4604, 0.3134, 0.4604, 0.3134, 0.6075, 0.3903, 0.3322, 0.3903, 0.3177, 0.3134, 0.3177, 0.3134, 0.3322, 0.3903, 0.2343, 0.3903, 0.163, 0.3134, 0.163, 0.3087, 0.2343, 0.3903, 0.1452, 0.3903, 0.07333, 0.3206, 0.07333, 0.3139, 0.1452, 0.3722, 0.08672, 0.3127, 0.09511, 0.3317, 0.04962, 0.3708, 0.02465, 0.2986, 0.1771, 0.2801, 0.1771, 0.2823, 0.1816, 0.3008, 0.1816, 0.3134, 0.2355, 0.2795, 0.2355, 0.2795, 0.2728, 0.3134, 0.2727, 0.3139, 0.1452, 0.29, 0.1467, 0.2883, 0.151, 0.3134, 0.151, 0.3134, 0.4719, 0.2795, 0.4728, 0.2795, 0.3996, 0.3134, 0.4088, 0.3903, 0.8223, 0.3903, 0.7507, 0.3134, 0.7507, 0.313, 0.8258, 0.3571, 0.5538, 0.3352, 0.5547, 0.3352, 0.5694, 0.3571, 0.5686, 0.5, 0.03904, 0.5, 0.04534, 0.4169, 0.04559, 0.4164, 0.03929, 0.3903, 0.4645, 0.3147, 0.4645, 0.3563, 0.5037, 0.3903, 0.5037, 0.3134, 0.4728, 0.2785, 0.4737, 0.2785, 0.4339, 0.3134, 0.433, -0.01793, 1.337, -0.09271, 1.337, -0.09219, 1.475, -0.01741, 1.474, 0.3903, 0.8986, 0.3903, 0.8223, 0.313, 0.8258, 0.3134, 0.8976, 0.3134, 0.3992, 0.2785, 0.4001, 0.2785, 0.4725, 0.3134, 0.4716, 0.3903, 0.9161, 0.3903, 0.8279, 0.5, 0.8279, 0.5, 0.9161, 0.3616, 0.9161, 0.3613, 0.8279, 0.3903, 0.8279, 0.3903, 0.9161, 0.5, 0.8986, 0.5, 0.8223, 0.3903, 0.8223, 0.3903, 0.8986, 0.5, 0.9762, 0.5, 0.9733, 0.4433, 0.9733, 0.4433, 0.9762, 0.375, 0.04445, 0.3766, 0.04938, 0.3504, 0.04948, 0.3488, 0.04454, 0.5, 0.1452, 0.5, 0.07333, 0.3903, 0.07333, 0.3903, 0.1452, 0.5, 0.2343, 0.5, 0.163, 0.3903, 0.163, 0.3903, 0.2343, 0.5, 0.3322, 0.5, 0.3177, 0.3903, 0.3177, 0.3903, 0.3322, 0.5, 0.608, 0.5, 0.4604, 0.3903, 0.4604, 0.3903, 0.6078, 0.5, 0.6802, 0.5, 0.608, 0.3903, 0.6078, 0.3903, 0.6801, -0.01802, 0.5264, -0.09279, 0.5265, -0.09268, 0.3654, -0.0179, 0.3653, 0.5, 0.9586, 0.5, 0.9443, 0.3903, 0.9443, 0.3903, 0.9586, 0.3731, 0.1522, 0.3722, 0.08672, 0.3903, 0.08672, 0.3903, 0.1522, 0.3765, 0.2353, 0.3732, 0.1575, 0.3903, 0.1575, 0.3903, 0.2353, 0.3722, 0.08672, 0.3708, 0.02465, 0.3903, 0.01909, 0.3903, 0.08672, 0.3701, 0.4823, 0.3903, 0.4823, 0.3903, 0.4854, 0.3708, 0.4854, 0.3571, 1.006, 0.362, 0.9493, 0.3903, 0.9493, 0.3903, 1.006, 0.5, 0.8223, 0.5, 0.7508, 0.3903, 0.7507, 0.3903, 0.8223, 0.5, 0.5538, 0.3903, 0.5538, 0.3903, 0.5686, 0.5, 0.5686, 0.5, 0.07333, 0.5, 0.04677, 0.3903, 0.03969, 0.3903, 0.07333, 0.3642, 0.685, 0.367, 0.6135, 0.395, 0.6135, 0.3924, 0.685, 0.3708, 0.4854, 0.3317, 0.4862, 0.3317, 0.4832, 0.3701, 0.4823, 0.3761, 0.3307, 0.376, 0.3164, 0.3903, 0.3164, 0.3908, 0.3307, 0.376, 0.3164, 0.3765, 0.2353, 0.3903, 0.2353, 0.3903, 0.3164, 0.5, 0.3057, 0.5, 0.2343, 0.3903, 0.2343, 0.3903, 0.3057, 0.278, 0.2266, 0.2817, 0.1825, 0.3002, 0.1825, 0.3033, 0.2267, 0.3903, 0.3057, 0.3903, 0.2343, 0.3087, 0.2343, 0.3134, 0.3057, 0.3761, 0.3307, 0.2984, 0.3304, 0.292, 0.309, 0.376, 0.3164, 0.3903, 0.3164, 0.3903, 0.2353, 0.5, 0.2353, 0.5, 0.3164, 0.5, 0.9443, 0.5, 0.9099, 0.3903, 0.9099, 0.3903, 0.9443, 0.362, 0.9493, 0.3616, 0.9161, 0.3903, 0.9161, 0.3903, 0.9493, 0.3903, 0.9493, 0.3903, 0.9161, 0.5, 0.9161, 0.5, 0.9493, 0.3134, 0.4716, 0.2785, 0.4725, 0.2785, 0.5352, 0.3134, 0.5343, 0.3903, 0.9443, 0.3903, 0.9099, 0.3134, 0.9099, 0.3134, 0.9443, 0.01897, 0.4583, 0.0239, 0.4603, 0.04938, 0.4238, 0.04445, 0.4218, 0.3134, 0.5353, 0.2785, 0.5362, 0.2785, 0.4737, 0.3134, 0.4728, 0.3002, 0.496, 0.2817, 0.496, 0.282, 0.5005, 0.3005, 0.5005, 0.5, 0.5037, 0.3903, 0.5037, 0.3903, 0.5538, 0.5, 0.5538, 0.3709, 0.472, 0.3903, 0.472, 0.3903, 0.4823, 0.3701, 0.4823, -0.01741, 0.3658, -0.09219, 0.3659, -0.09032, 0.5245, -0.01554, 0.5244, 0.3134, 0.8976, 0.2785, 0.8977, 0.2883, 0.91, 0.3134, 0.9099, 0.2781, 0.5433, 0.2823, 0.5016, 0.3008, 0.5016, 0.3034, 0.5429, 0.3765, 0.2353, 0.2927, 0.2357, 0.2993, 0.1586, 0.3732, 0.1575, 0.3134, 0.151, 0.2883, 0.151, 0.2795, 0.163, 0.3134, 0.163, 0.3613, 0.8279, 0.362, 0.743, 0.3903, 0.743, 0.3903, 0.811, 0.3903, 0.8279, 0.3563, 0.5037, 0.3168, 0.5045, 0.3352, 0.5547, 0.3571, 0.5538, 0.3903, 0.472, 0.5, 0.472, 0.5, 0.4823, 0.3903, 0.4823, 0.3903, 0.5037, 0.3563, 0.5037, 0.3571, 0.5538, 0.3903, 0.5538, 0.3147, 0.4645, 0.3083, 0.4653, 0.3168, 0.5045, 0.3563, 0.5037, 0.3571, 1.006, 0.3352, 1.006, 0.3053, 0.9466, 0.362, 0.9493, 0.3616, 0.9161, 0.2961, 0.9161, 0.3232, 0.8279, 0.3613, 0.8279, 0.362, 0.9493, 0.3053, 0.9466, 0.2961, 0.9161, 0.3616, 0.9161, 0.3134, 0.3057, 0.2795, 0.3057, 0.2883, 0.3177, 0.3134, 0.3177, 0.5, 0.7508, 0.5, 0.7388, 0.3903, 0.7387, 0.3903, 0.7507, 0.3903, 0.3057, 0.3903, 0.3177, 0.5, 0.3177, 0.5, 0.3057, 0.5, 0.163, 0.5, 0.151, 0.3903, 0.151, 0.3903, 0.163, 0.3731, 0.1522, 0.3003, 0.1539, 0.3127, 0.09511, 0.3722, 0.08672, 0.376, 0.3164, 0.292, 0.309, 0.2927, 0.2357, 0.3765, 0.2353, 0.3903, 0.7507, 0.3903, 0.7387, 0.3134, 0.7387, 0.3134, 0.7507, 0.3134, 0.3057, 0.3134, 0.3177, 0.3903, 0.3177, 0.3903, 0.3057, 0.3903, 0.163, 0.3903, 0.151, 0.3134, 0.151, 0.3134, 0.163, 0.3903, 0.8986, 0.3903, 0.9099, 0.5, 0.9099, 0.5, 0.8986, -0.0179, 1.177, -0.09268, 1.177, -0.09271, 1.337, -0.01793, 1.337, 0.3134, 0.8976, 0.3134, 0.9099, 0.3903, 0.9099, 0.3903, 0.8986, 0.04677, 0.4197, 0.04647, 0.4206, 0.09253, 0.41, 0.07333, 0.4091, 0.3134, 0.7387, 0.2883, 0.7387, 0.2785, 0.7507, 0.3134, 0.7507, 0.395, 0.6135, 0.367, 0.6135, 0.3767, 0.4573, 0.3945, 0.4573, 0.3134, 0.4715, 0.2795, 0.4724, 0.2795, 0.5236, 0.3134, 0.5227, 0.09177, 0.5142, 0.04883, 0.4832, 0.04962, 0.4862, 0.09511, 0.5264, 1.0, 0.5547, 0.9477, 0.5453, 0.9466, 0.5633, 1.006, 0.5694, 0.3613, 0.8279, 0.3232, 0.8279, 0.3255, 0.743, 0.362, 0.743, 0.2963, 0.4563, 0.3033, 0.4563, 0.3034, 0.6112, 0.2965, 0.6112, 0.2916, 0.5509, 0.2985, 0.5509, 0.333, 0.5747, 0.3261, 0.5747, 0.2889, 0.5393, 0.279, 0.5381, 0.309, 0.5579, 0.3304, 0.5621, 0.2352, 0.5466, 0.1937, 0.5345, 0.1586, 0.5526, 0.2357, 0.5638, 0.1861, 0.533, 0.09177, 0.5142, 0.09511, 0.5264, 0.1539, 0.5507, 0.1467, 0.4056, 0.09253, 0.41, 0.09124, 0.4728, 0.1465, 0.4728, 0.3231, 0.3993, 0.3177, 0.3994, 0.3183, 0.4728, 0.3237, 0.4728, 0.6085, 0.3997, 0.4613, 0.3975, 0.4609, 0.4713, 0.6101, 0.4728, 0.6787, 0.3999, 0.6085, 0.3997, 0.6101, 0.4728, 0.6819, 0.4728, 0.9605, 0.4653, 0.9416, 0.4548, 0.9477, 0.4728, 0.9824, 0.5045, 0.09253, 0.41, 0.04647, 0.4206, 0.04615, 0.4728, 0.09124, 0.4728, 0.2883, 0.881, 0.2883, 0.8268, 0.3232, 0.8279, 0.2961, 0.9161, 0.3554, 0.6135, 0.3561, 0.4577, 0.3767, 0.4573, 0.367, 0.6135, 0.279, 0.5381, 0.2352, 0.5466, 0.2357, 0.5638, 0.309, 0.5579, 0.9477, 0.5453, 0.881, 0.5474, 0.9161, 0.5682, 0.9466, 0.5633, 0.9416, 0.4548, 0.91, 0.435, 0.9154, 0.4728, 0.9477, 0.4728, 0.9477, 0.4728, 0.9154, 0.4728, 0.881, 0.5474, 0.9477, 0.5453, 0.1465, 0.4728, 0.09124, 0.4728, 0.09177, 0.5142, 0.1861, 0.533, 0.3237, 0.4728, 0.3183, 0.4728, 0.279, 0.5381, 0.2889, 0.5393, 0.6101, 0.4728, 0.4609, 0.4713, 0.4564, 0.5594, 0.611, 0.5555, 0.6819, 0.4728, 0.6101, 0.4728, 0.611, 0.5555, 0.7013, 0.551, 0.9824, 0.5045, 0.9477, 0.4728, 0.9477, 0.5453, 1.0, 0.5547, 0.09124, 0.4728, 0.04615, 0.4728, 0.04883, 0.4832, 0.09177, 0.5142, 0.755, 0.4725, 0.743, 0.4728, 0.7747, 0.5473, 0.7818, 0.5352, 0.7507, 0.4001, 0.7387, 0.4001, 0.743, 0.4728, 0.755, 0.4725, 0.3063, 0.4728, 0.3183, 0.4728, 0.3177, 0.3994, 0.3057, 0.3996, 0.163, 0.405, 0.151, 0.4052, 0.151, 0.4728, 0.163, 0.4724, 0.2728, 0.5268, 0.279, 0.5381, 0.3183, 0.4728, 0.3063, 0.4728, 0.163, 0.4724, 0.151, 0.4728, 0.1937, 0.5345, 0.1996, 0.5236, 0.8738, 0.5362, 0.881, 0.5474, 0.9154, 0.4728, 0.9034, 0.4737, 0.9034, 0.4737, 0.9154, 0.4728, 0.91, 0.435, 0.8977, 0.4339, 0.2355, 0.5346, 0.2352, 0.5466, 0.279, 0.5381, 0.2728, 0.5268, 0.8263, 0.5495, 0.8268, 0.5615, 0.881, 0.5474, 0.8738, 0.5362, 0.1996, 0.5236, 0.1937, 0.5345, 0.2352, 0.5466, 0.2355, 0.5346, 0.2883, 0.8268, 0.2883, 0.7747, 0.3255, 0.743, 0.3232, 0.8279, 0.3134, 0.9443, 0.3053, 0.9416, 0.3083, 0.9605, 0.3147, 0.9586, 0.3134, 0.5259, 0.2795, 0.5268, 0.2795, 0.4728, 0.3134, 0.4719, 0.3134, 0.7247, 0.3005, 0.7221, 0.2883, 0.7387, 0.3134, 0.7387, 0.3134, 0.9099, 0.2883, 0.91, 0.3053, 0.9416, 0.3134, 0.9443, 0.3134, 0.68, 0.2978, 0.6787, 0.3005, 0.7221, 0.3134, 0.7247, 0.743, 0.4728, 0.7261, 0.4728, 0.757, 0.5482, 0.7747, 0.5473, 0.7387, 0.4001, 0.7221, 0.4001, 0.7261, 0.4728, 0.743, 0.4728, 0.2883, 0.7747, 0.2883, 0.757, 0.3287, 0.7292, 0.3255, 0.743, 0.362, 0.743, 0.3625, 0.7292, 0.3908, 0.7292, 0.3903, 0.743, 0.5, 0.7388, 0.5, 0.7248, 0.3903, 0.7247, 0.3903, 0.7387, 0.3903, 0.7387, 0.3903, 0.7247, 0.3134, 0.7247, 0.3134, 0.7387, 0.362, 0.743, 0.3255, 0.743, 0.3287, 0.7292, 0.3625, 0.7292, 0.6892, 0.6048, 0.6854, 0.6048, 0.7255, 0.5982, 0.7293, 0.5982, 0.4609, 0.4713, 0.3237, 0.4728, 0.2889, 0.5393, 0.4564, 0.5594, 0.4613, 0.3975, 0.3231, 0.3993, 0.3237, 0.4728, 0.4609, 0.4713, 0.2924, 0.334, 0.2994, 0.334, 0.3033, 0.4563, 0.2963, 0.4563, 0.5, 0.3395, 0.5, 0.3426, 0.3907, 0.3426, 0.3907, 0.3396, 0.3948, 0.4484, 0.3948, 0.4514, 0.5, 0.4515, 0.5, 0.4485, 0.5, 0.4604, 0.5, 0.3322, 0.3903, 0.3322, 0.3903, 0.4604, 0.3903, 0.4604, 0.3903, 0.3322, 0.3134, 0.3322, 0.3134, 0.4604, 0.3134, 0.3177, 0.2883, 0.3177, 0.2929, 0.3231, 0.3134, 0.3322, 0.3131, 0.3391, 0.3131, 0.3421, 0.3629, 0.4522, 0.3629, 0.4492, 0.151, 0.4728, 0.1465, 0.4728, 0.1861, 0.533, 0.1937, 0.5345, 0.151, 0.4052, 0.1467, 0.4056, 0.1465, 0.4728, 0.151, 0.4728, 0.1937, 0.5345, 0.1861, 0.533, 0.1539, 0.5507, 0.1586, 0.5526, 0.3732, 0.1575, 0.2993, 0.1586, 0.3003, 0.1539, 0.3731, 0.1522, 0.3732, 0.1575, 0.3731, 0.1522, 0.3903, 0.1522, 0.3903, 0.1575, 0.5, 0.151, 0.5, 0.1452, 0.3903, 0.1452, 0.3903, 0.151, 0.3206, 0.07333, 0.3122, 0.09253, 0.29, 0.1467, 0.3139, 0.1452, 0.3903, 0.151, 0.3903, 0.1452, 0.3139, 0.1452, 0.3134, 0.151, 0.3903, 0.1575, 0.3903, 0.1522, 0.5, 0.1522, 0.5, 0.1575, 0.3903, 0.4564, 0.3903, 0.472, 0.3709, 0.472, 0.365, 0.4589, 0.3746, 0.4583, 0.4164, 0.03929, 0.3903, 0.03969, 0.5, 0.04677, 0.5, 0.03904, 0.4128, 0.4568, 0.5, 0.4567, 0.5, 0.4894, 0.4098, 0.4958, 0.03929, 0.4204, 0.04559, 0.4244, 0.0283, 0.4616, 0.01469, 0.4576, 0.0172, 0.4571, 0.4135, 0.01469, 0.414, 0.0283, 0.5, 0.01992, 0.5, 0.01362, 0.3488, 0.4215, 0.3334, 0.4197, 0.3903, 0.4197, 0.375, 0.4218, 0.375, 0.4218, 0.3903, 0.4197, 0.3903, 0.4564, 0.3746, 0.4583, 0.365, 0.4589, 0.3709, 0.472, 0.3317, 0.4728, 0.3358, 0.4591, 0.338, 0.432, 0.3314, 0.4206, 0.3334, 0.4197, 0.3488, 0.4215, 0.3358, 0.4591, 0.3317, 0.4728, 0.3314, 0.4206, 0.338, 0.432, 0.3872, 0.75, 0.3871, 0.8049, 0.4877, 0.7968, 0.4864, 0.75, 0.4864, 0.75, 0.4863, 0.75, 0.3853, 0.75, 0.3872, 0.75, 0.0434, 0.432, 0.04834, 0.4341, 0.04827, 0.4612, 0.04333, 0.4591, 0.3358, 0.04333, 0.3375, 0.04827, 0.3666, 0.02757, 0.365, 0.02264, 0.365, 0.02264, 0.3666, 0.02757, 0.3763, 0.0239, 0.3746, 0.01897, 0.04454, 0.4215, 0.04948, 0.4236, 0.04834, 0.4341, 0.0434, 0.432, 0.3903, 0.4564, 0.3903, 0.4197, 0.4164, 0.4204, 0.4136, 0.4571, 0.4135, 0.4576, 0.5, 0.4515, 0.5, 0.472, 0.3903, 0.472, 0.3903, 0.4564, 0.4136, 0.4571, 0.3948, 0.4484, 0.3945, 0.4573, 0.3767, 0.4573, 0.3777, 0.4482, 0.5, 0.4485, 0.5, 0.4573, 0.3945, 0.4573, 0.3948, 0.4484, 0.3777, 0.4482, 0.3767, 0.4573, 0.3561, 0.4577, 0.3629, 0.4492, 0.3629, 0.4492, 0.3561, 0.4577, 0.2984, 0.3304, 0.3131, 0.3391, 0.3131, 0.3391, 0.2984, 0.3304, 0.3761, 0.3307, 0.376, 0.3398, 0.376, 0.3398, 0.3761, 0.3307, 0.3908, 0.3307, 0.3907, 0.3396, 0.3907, 0.3396, 0.3908, 0.3307, 0.5, 0.3307, 0.5, 0.3395, 0.625, 0.627, 0.625, 0.6271, 0.625, 0.6512, 0.6245, 0.6513, 0.625, 0.627, 0.6245, 0.6513, 0.6873, 0.6513, 0.6878, 0.627, 0.6878, 0.627, 0.6873, 0.6513, 0.75, 0.6513, 0.75, 0.627, 0.376, 0.3398, 0.376, 0.3428, 0.3131, 0.3421, 0.3131, 0.3391, 0.3629, 0.4492, 0.3629, 0.4522, 0.3777, 0.4513, 0.3777, 0.4482, 0.3777, 0.4482, 0.3777, 0.4513, 0.3948, 0.4514, 0.3948, 0.4484, 0.3907, 0.3396, 0.3907, 0.3426, 0.376, 0.3428, 0.376, 0.3398, 0.3531, 0.4587, 0.3561, 0.4577, 0.3554, 0.6135, 0.3522, 0.6129, 0.3361, 0.6832, 0.3389, 0.685, 0.3287, 0.7292, 0.3261, 0.7265, 0.2965, 0.6112, 0.2934, 0.611, 0.2934, 0.4564, 0.2963, 0.4563, 0.2934, 0.6971, 0.2902, 0.7013, 0.2934, 0.611, 0.2965, 0.6112, 0.3261, 0.7265, 0.3287, 0.7292, 0.2883, 0.757, 0.2916, 0.7502, 0.2959, 0.3323, 0.2984, 0.3304, 0.3561, 0.4577, 0.3531, 0.4587, 0.2963, 0.4563, 0.2934, 0.4564, 0.2883, 0.2889, 0.2924, 0.334, 0.334, 0.547, 0.2889, 0.5393, 0.3304, 0.5621, 0.3323, 0.5598, 0.5985, 0.5805, 0.598, 0.5937, 0.6236, 0.5938, 0.623, 0.5807, 0.598, 0.5937, 0.598, 0.625, 0.6234, 0.6248, 0.6236, 0.5938, 0.598, 0.625, 0.6024, 0.6526, 0.6183, 0.6515, 0.6234, 0.6248, 0.3522, 0.6129, 0.3592, 0.6129, 0.36, 0.4587, 0.3531, 0.4587, 0.2959, 0.5598, 0.3029, 0.5598, 0.2994, 0.547, 0.2924, 0.547, 0.3531, 0.4587, 0.36, 0.4587, 0.3029, 0.3323, 0.2959, 0.3323, 0.2934, 0.6971, 0.3004, 0.6971, 0.2985, 0.7502, 0.2916, 0.7502, 0.3361, 0.6832, 0.343, 0.6832, 0.3592, 0.6129, 0.3522, 0.6129, 0.3261, 0.7265, 0.333, 0.7265, 0.343, 0.6832, 0.3361, 0.6832, 0.2965, 0.6112, 0.3034, 0.6112, 0.3004, 0.6971, 0.2934, 0.6971, 0.5988, 0.5724, 0.5985, 0.5805, 0.623, 0.5807, 0.6226, 0.5725, 0.2916, 0.7502, 0.2883, 0.757, 0.2902, 0.7013, 0.2934, 0.6971, 0.3522, 0.6129, 0.3554, 0.6135, 0.3389, 0.685, 0.3361, 0.6832, 0.3134, 0.6075, 0.2934, 0.6085, 0.2978, 0.6787, 0.3134, 0.68, 0.7261, 0.4728, 0.6819, 0.4728, 0.7013, 0.551, 0.757, 0.5482, 0.7221, 0.4001, 0.6787, 0.3999, 0.6819, 0.4728, 0.7261, 0.4728, 0.3625, 0.7292, 0.3642, 0.685, 0.3924, 0.685, 0.3908, 0.7292, 0.5, 0.7248, 0.5, 0.6802, 0.3903, 0.6801, 0.3903, 0.7247, 0.3903, 0.7247, 0.3903, 0.6801, 0.3134, 0.68, 0.3134, 0.7247, 0.3625, 0.7292, 0.3287, 0.7292, 0.3389, 0.685, 0.3642, 0.685, 0.3946, 0.8067, 0.3946, 0.8029, 0.5, 0.8029, 0.5, 0.8067, 0.3903, 0.8279, 0.3903, 0.811, 0.5, 0.811, 0.5, 0.8279, 0.3946, 0.8067, 0.3903, 0.811, 0.3903, 0.743, 0.3946, 0.7431, 0.3946, 0.7431, 0.3903, 0.743, 0.3908, 0.7292, 0.3951, 0.7293, 0.3951, 0.7293, 0.3908, 0.7292, 0.3924, 0.685, 0.3966, 0.6892, 0.3966, 0.6892, 0.3924, 0.685, 0.5, 0.685, 0.5, 0.6892, 0.5, 0.8067, 0.5, 0.811, 0.3903, 0.811, 0.3946, 0.8067, 0.6899, 0.5577, 0.6899, 0.5693, 0.75, 0.5696, 0.75, 0.5578, 0.6899, 0.5693, 0.6899, 0.572, 0.75, 0.5724, 0.75, 0.5696, 0.6899, 0.572, 0.69, 0.58, 0.75, 0.5807, 0.75, 0.5724, 0.5, 0.6892, 0.5, 0.6854, 0.3966, 0.6854, 0.3966, 0.6892, 0.7293, 0.5982, 0.7255, 0.5982, 0.7393, 0.5959, 0.7431, 0.5959, 0.2884, 0.4079, 0.3057, 0.4088, 0.2343, 0.4061, 0.2344, 0.3936, 0.2344, 0.3936, 0.2343, 0.4061, 0.163, 0.4111, 0.1879, 0.4082, 0.3056, 0.4626, 0.3063, 0.4719, 0.3057, 0.4088, 0.2884, 0.4079, 0.1879, 0.4082, 0.163, 0.4111, 0.1629, 0.4715, 0.1683, 0.4619, 0.2796, 0.5159, 0.2727, 0.5259, 0.3063, 0.4719, 0.3056, 0.4626, 0.1683, 0.4619, 0.1629, 0.4715, 0.1996, 0.5227, 0.1909, 0.5133, 0.2347, 0.5278, 0.2355, 0.5337, 0.2727, 0.5259, 0.2796, 0.5159, 0.1909, 0.5133, 0.1996, 0.5227, 0.2355, 0.5337, 0.2347, 0.5278, 0.1718, 0.4959, 0.1292, 0.4965, 0.1453, 0.5331, 0.1738, 0.5003, -0.008937, -0.1846, -0.08322, -0.1847, -0.08311, -0.308, -0.008825, -0.3078, -0.01441, 0.5935, -0.08063, 0.5946, -0.08064, 0.4951, -0.01441, 0.4939, -0.008992, 0.6344, -0.08327, 0.6358, -0.08322, 0.4948, -0.008937, 0.4934, -0.01434, 0.3936, -0.08056, 0.3948, -0.08079, 0.4941, -0.01457, 0.493, -0.008859, 0.4953, -0.08314, 0.4967, -0.08322, 0.6428, -0.008937, 0.6415, 0.2145, 0.4583, 0.1816, 0.4918, 0.1825, 0.496, 0.2266, 0.4969, -0.008937, 0.4934, -0.08322, 0.4948, -0.08302, 0.3473, -0.008738, 0.346, -0.2066, 0.3943, -0.1606, 0.3465, -0.3087, 0.3074, -0.3065, 0.3742, -0.3065, 0.3742, -0.3087, 0.3074, -0.4363, 0.3473, -0.3936, 0.3948, -0.175, 0.4951, -0.1134, 0.4967, -0.1606, 0.3465, -0.2066, 0.3943, -0.3936, 0.3948, -0.4363, 0.3473, -0.4901, 0.4948, -0.4298, 0.4941, -0.2235, 0.5946, -0.1847, 0.6428, -0.1134, 0.4967, -0.175, 0.4951, -0.4298, 0.4941, -0.4901, 0.4948, -0.4279, 0.6358, -0.3876, 0.5898, -0.3067, 0.6167, -0.308, 0.6756, -0.1847, 0.6428, -0.2235, 0.5946, -0.3876, 0.5898, -0.4279, 0.6358, -0.308, 0.6756, -0.3067, 0.6167, -0.008825, -0.3078, -0.08311, -0.308, -0.08327, -0.4279, -0.008992, -0.4277, 0.2081, 0.5349, 0.181, 0.5005, 0.1774, 0.5016, 0.1763, 0.5433, -0.02201, -0.3085, -0.09629, -0.3087, -0.08302, -0.1606, -0.008738, -0.1604, -0.0145, -0.3875, -0.08073, -0.3876, -0.0805, -0.3067, -0.01427, -0.3065, -0.008738, -0.4361, -0.08302, -0.4363, -0.09629, -0.3087, -0.02201, -0.3085, -0.01422, -0.2065, -0.08044, -0.2066, -0.08979, -0.3065, -0.02357, -0.3063, -0.008738, 0.3451, -0.08302, 0.3465, -0.08314, 0.4967, -0.008859, 0.4953, 0.1771, 0.49, 0.1764, 0.4506, 0.1431, 0.4585, 0.1732, 0.4917, 0.1816, 0.4918, 0.2146, 0.4579, 0.1764, 0.4502, 0.1771, 0.49, -0.3047, 0.4771, -0.3063, 0.373, -0.3934, 0.3936, -0.3149, 0.4815, -0.2905, 0.4928, -0.1748, 0.4939, -0.2065, 0.3931, -0.2928, 0.4818, 0.1732, 0.4917, 0.1431, 0.4581, 0.1293, 0.496, 0.1718, 0.4959, 0.181, 0.5005, 0.2081, 0.5344, 0.2267, 0.4964, 0.1825, 0.496, -0.3183, 0.4925, -0.4297, 0.493, -0.3875, 0.5887, -0.3131, 0.504, -0.3036, 0.5075, -0.3065, 0.6155, -0.2234, 0.5935, -0.2943, 0.5047, 0.1738, 0.5003, 0.1454, 0.5326, 0.1763, 0.5429, 0.1774, 0.5016, 0.1771, 0.49, 0.1732, 0.4917, 0.1718, 0.4959, 0.1771, 0.4957, 0.1816, 0.4918, 0.1771, 0.49, 0.1771, 0.4957, 0.1825, 0.496, 0.1825, 0.496, 0.1771, 0.4957, 0.1774, 0.5016, 0.181, 0.5005, 0.1771, 0.4957, 0.1718, 0.4959, 0.1738, 0.5003, 0.1774, 0.5016, -0.02113, -0.3036, -0.06953, -0.3036, -0.07087, -0.3131, -0.02248, -0.3131, 0.2998, 0.1718, 0.3033, 0.1293, 0.278, 0.1292, 0.2813, 0.1718, 0.2998, 0.4959, 0.2813, 0.4959, 0.2817, 0.4917, 0.3002, 0.4917, 0.2986, 0.49, 0.2998, 0.4502, 0.2745, 0.4506, 0.2801, 0.49, 0.3034, 0.4579, 0.3008, 0.4918, 0.2823, 0.4918, 0.2781, 0.4583, 0.3033, 0.5344, 0.3005, 0.5005, 0.282, 0.5005, 0.278, 0.5349, 0.2818, 0.5003, 0.278, 0.5331, 0.3033, 0.5326, 0.3003, 0.5003, 0.2817, 0.4917, 0.2781, 0.4585, 0.3034, 0.4581, 0.3002, 0.4917, 0.7818, 0.5352, 0.7747, 0.5473, 0.8268, 0.5615, 0.8263, 0.5495, 1.474, 0.3658, 1.511, 0.4141, 1.314, 0.3333, 1.337, 0.3093, 0.7556, 0.4739, 0.755, 0.4716, 0.7818, 0.5343, 0.7863, 0.5265, 0.7759, 0.4152, 0.7507, 0.3992, 0.755, 0.4716, 0.7556, 0.4739, 0.8743, 0.524, 0.8742, 0.5353, 0.9034, 0.4728, 0.9014, 0.4732, 0.9014, 0.4732, 0.9034, 0.4728, 0.8976, 0.433, 0.8842, 0.4154, 0.8341, 0.5416, 0.8259, 0.5487, 0.8742, 0.5353, 0.8743, 0.524, 0.834, 0.3948, 0.8258, 0.4036, 0.7507, 0.3992, 0.7759, 0.4152, 0.7863, 0.5265, 0.7818, 0.5343, 0.8259, 0.5487, 0.8341, 0.5416, 0.2845, 0.5079, 0.2848, 0.5554, 0.2736, 0.5554, 0.2714, 0.5079, 0.2714, 0.4943, 0.2734, 0.4368, 0.2846, 0.4368, 0.2845, 0.4943, 0.7983, 0.4961, 0.7517, 0.4553, 0.7336, 0.5077, 0.7967, 0.5021, -0.09232, 0.3858, -0.06312, 0.3858, -0.06134, 0.5215, -0.09054, 0.5216, -0.01749, 1.337, -0.09227, 1.337, -0.09202, 1.206, -0.01724, 1.206, -0.01736, 1.447, -0.09214, 1.448, -0.09227, 1.337, -0.01749, 1.337, -0.01554, 0.5244, -0.09032, 0.5245, -0.09214, 0.6639, -0.01736, 0.6638, -0.01724, 0.6706, -0.09202, 0.6707, -0.09279, 0.5265, -0.01802, 0.5264, 1.453, 0.3858, 1.475, 0.3659, 1.337, 0.3094, 1.336, 0.3381, 1.151, 0.5236, 1.122, 0.5265, 1.206, 0.6707, 1.224, 0.6483, 1.199, 0.3864, 1.177, 0.3654, 1.122, 0.5265, 1.151, 0.5236, 1.428, 0.6431, 1.448, 0.6639, 1.522, 0.5245, 1.493, 0.5216, 1.493, 0.5216, 1.522, 0.5245, 1.475, 0.3659, 1.453, 0.3858, 1.336, 0.6836, 1.337, 0.7122, 1.448, 0.6639, 1.428, 0.6431, 1.336, 0.3381, 1.337, 0.3094, 1.177, 0.3654, 1.199, 0.3864, 1.224, 0.6483, 1.206, 0.6707, 1.337, 0.7122, 1.336, 0.6836, 0.2714, 0.5096, 0.2735, 0.5689, 0.2847, 0.5689, 0.2845, 0.5096, 0.8083, 0.496, 0.8489, 0.4551, 0.8044, 0.4368, 0.8036, 0.4943, 0.2845, 0.798, 0.2846, 0.7517, 0.2734, 0.7517, 0.2714, 0.7983, 0.2845, 0.496, 0.2714, 0.496, 0.2718, 0.5016, 0.285, 0.5017, -0.09226, 1.428, -0.06306, 1.428, -0.06317, 1.336, -0.09237, 1.336, 0.8088, 0.5074, 0.8396, 0.5534, 0.8643, 0.507, 0.8101, 0.5016, 0.2736, 0.5554, 0.2848, 0.5554, 0.2845, 0.5077, 0.2733, 0.5077, -0.0927, 1.199, -0.0635, 1.198, -0.06352, 1.336, -0.09272, 1.336, 1.346, 0.4928, 1.453, 0.3858, 1.336, 0.338, 1.333, 0.4885, 0.7964, 0.5021, 0.7335, 0.5077, 0.7614, 0.5554, 0.7983, 0.5079, 1.32, 0.4931, 1.198, 0.3863, 1.151, 0.5236, 1.315, 0.5088, 1.347, 0.5228, 1.428, 0.6431, 1.493, 0.5215, 1.35, 0.5077, 0.8098, 0.5017, 0.8643, 0.507, 0.8489, 0.455, 0.808, 0.496, 0.8033, 0.5096, 0.8041, 0.5689, 0.8395, 0.5534, 0.8085, 0.5074, 0.8033, 0.4943, 0.8043, 0.4368, 0.7517, 0.4553, 0.798, 0.4961, 1.32, 0.5241, 1.224, 0.6482, 1.336, 0.6836, 1.333, 0.5284, 0.8083, 0.496, 0.8036, 0.4943, 0.8031, 0.5023, 0.8101, 0.5016, 0.8036, 0.4943, 0.7983, 0.4961, 0.7967, 0.5021, 0.8031, 0.5023, 0.8101, 0.5016, 0.8031, 0.5023, 0.8036, 0.5096, 0.8088, 0.5074, 0.8031, 0.5023, 0.7967, 0.5021, 0.7986, 0.5079, 0.8036, 0.5096, 0.2845, 0.8085, 0.2714, 0.8088, 0.2714, 0.8036, 0.2845, 0.8033, 0.2845, 0.5074, 0.2847, 0.5534, 0.2736, 0.5534, 0.2714, 0.5074, 0.2845, 0.5079, 0.2714, 0.5079, 0.2713, 0.5021, 0.2844, 0.5021, 0.2845, 0.798, 0.2714, 0.7983, 0.2714, 0.8036, 0.2845, 0.8033, 0.2718, 0.8101, 0.2742, 0.8643, 0.2854, 0.8643, 0.285, 0.8098, 0.2845, 0.496, 0.2847, 0.455, 0.2736, 0.4551, 0.2714, 0.496, 0.2713, 0.7967, 0.2733, 0.7336, 0.2845, 0.7335, 0.2844, 0.7964, 0.7986, 0.5079, 0.7615, 0.5554, 0.8042, 0.5689, 0.8036, 0.5096, 0.5, 0.4725, 0.5, 0.4645, 0.3903, 0.4645, 0.4433, 0.4725, 0.4433, 0.4956, 0.3903, 0.5037, 0.5, 0.5037, 0.5, 0.4956, 0.4433, 0.4725, 0.3903, 0.4645, 0.3903, 0.5037, 0.4433, 0.4956, 0.4433, 0.9632, 0.4433, 0.9602, 0.5, 0.9602, 0.5, 0.9632, 0.9762, 0.4956, 0.9733, 0.4956, 0.9602, 0.4725, 0.9632, 0.4725, 0.5, 0.5074, 0.4405, 0.5074, 0.4405, 0.5315, 0.5, 0.5315])
me_cube.materials.append(mat_base)
me_cube.materials.append(mat_vidrio)
me_cube.materials.append(mat_caucho)
me_cube.materials.append(mat_metal)
me_cube.use_mirror_vertex_groups = False
me_cube.update()

# ---- objects
ob_cube = bpy.data.objects.new('Cube', me_cube)

# ---- transforms, parenting, visibility, modifiers, constraints
ob_cube.location = (0.0, 1.377, 0.2987)
ob_cube.lock_rotations_4d = False
ob_cube.empty_display_type = 'ARROWS'
ob_cube.lineart.crease_threshold = 0.0
_m = ob_cube.modifiers.new('Auto Smooth', 'NODES')
_m.node_group = ng_auto_smooth
_gi = [s.identifier for s in ng_auto_smooth.interface.items_tree if s.item_type == 'SOCKET' and s.in_out == 'INPUT']
_m[_gi[1]] = 0.5236  # Angle

# ---- collection membership
col_collection.objects.link(ob_cube)

# ---- scene / render settings (as saved in the file)
scene.frame_start = 1; scene.frame_end = 250; scene.frame_set(1)
scene.render.engine = 'BLENDER_EEVEE_NEXT'
scene.cycles.sampling_pattern = 'TABULATED_SOBOL'
scene.cycles.use_light_tree = False
scene.view_settings.view_transform = 'Filmic'
bpy.context.view_layer.update()

# ---- added for rendering (the .blend has no active camera and no usable light): camera, sun
cam_auto = bpy.data.cameras.new('AutoCamera')
cam_auto.lens = 50.0
cam_auto.sensor_width = 36.0
cam_auto.clip_end = 1000.0
ob_auto_camera = bpy.data.objects.new('AutoCamera', cam_auto)
scene.collection.objects.link(ob_auto_camera)
ob_auto_camera.location = (2.83602, -2.04633, 2.59449)
ob_auto_camera.rotation_euler = (1.09748, -7.21219e-08, 0.694738)
scene.camera = ob_auto_camera
light_auto_sun = bpy.data.lights.new('AutoSun', 'SUN')
light_auto_sun.energy = 3.0
light_auto_sun.angle = 0.0523599
ob_auto_sun = bpy.data.objects.new('AutoSun', light_auto_sun)
scene.collection.objects.link(ob_auto_sun)
ob_auto_sun.rotation_euler = (0.872665, 0.174533, 0.523599)
bpy.context.view_layer.update()
